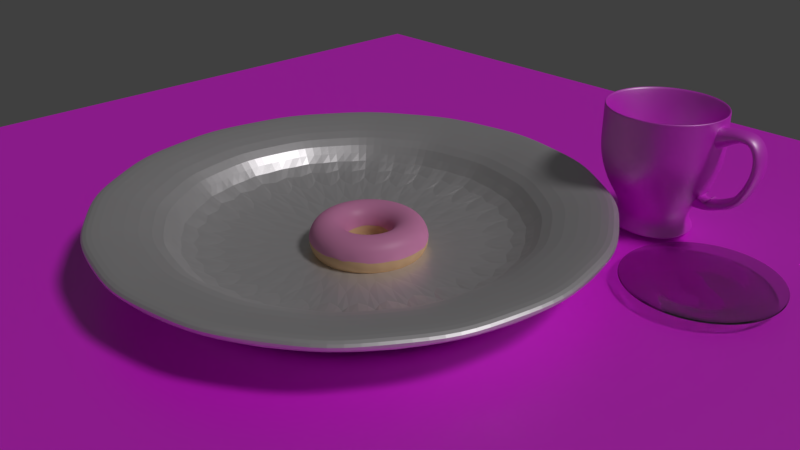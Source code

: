 # Source: lights.blend  (saved by Blender 2.79.0; exported with 4.5.12 LTS)
import bpy
from mathutils import Matrix  # noqa: F401  (used for matrix-valued properties, if any)

bpy.ops.wm.read_factory_settings(use_empty=True)
scene = bpy.context.scene
scene.name = 'Scene'

# ---- collections
col_collection_1 = bpy.data.collections.new('Collection 1'); scene.collection.children.link(col_collection_1)
col_collection_2 = bpy.data.collections.new('Collection 2'); scene.collection.children.link(col_collection_2)
col_collection_3 = bpy.data.collections.new('Collection 3'); scene.collection.children.link(col_collection_3)
col_collection_4 = bpy.data.collections.new('Collection 4'); scene.collection.children.link(col_collection_4)
col_collection_4.hide_render = True
col_collection_4.hide_viewport = True

# ---- images (referenced by path relative to the original .blend; pixels are not part of the script)
import os
ASSET_DIR = os.environ.get("B2B_ASSET_DIR", "")  # directory of the original .blend (textures are referenced by path, not embedded)
HERE = os.path.dirname(os.path.abspath(__file__))  # packed textures are extracted next to this script under _unpacked/

def load_image(name, relpath, width, height, colorspace="sRGB"):
    """Load a texture the original file referenced (path relative to the .blend, or extracted next to this script)."""
    p = next((c for c in (os.path.join(HERE, relpath), os.path.join(ASSET_DIR, relpath)) if relpath and os.path.exists(c)), "")
    if p:
        img = bpy.data.images.load(p, check_existing=True)
        img.name = name
    else:  # same state as the original file: an image datablock whose file is absent (Cycles renders it pink)
        img = bpy.data.images.new(name, width, height)
        img.source = "FILE"
        img.filepath = "//" + (relpath or name)
    img.colorspace_settings.name = colorspace
    return img
img_screenshot_from_2019_05_31_18_06_56_png = load_image('Screenshot from 2019-05-31 18-06-56.png', 'Screenshot from 2019-05-31 18-06-56.png', 1024, 1024, 'sRGB')
img_screenshot_from_2019_05_31_20_30_03_png = load_image('Screenshot from 2019-05-31 20-30-03.png', 'Screenshot from 2019-05-31 20-30-03.png', 1024, 1024, 'sRGB')

# ---- materials (node trees are filled in below, after node groups)
mat_material_002 = bpy.data.materials.new('Material.002')
mat_material_002.alpha_threshold = 0.0
mat_material_002.roughness = 0.5
mat_material_001 = bpy.data.materials.new('Material.001')
mat_material_001.alpha_threshold = 0.0
mat_material_001.diffuse_color = (0.8, 0.5238, 0.2968, 1.0)
mat_material_001.roughness = 0.5
mat_material_006 = bpy.data.materials.new('Material.006')
mat_material_006.alpha_threshold = 0.0
mat_material_006.roughness = 0.5
mat_material_003 = bpy.data.materials.new('Material.003')
mat_material_003.alpha_threshold = 0.0
mat_material_003.roughness = 0.5
mat_material_005 = bpy.data.materials.new('Material.005')
mat_material_005.alpha_threshold = 0.0
mat_material_005.roughness = 0.5
mat_material_004 = bpy.data.materials.new('Material.004')
mat_material_004.alpha_threshold = 0.0
mat_material_004.roughness = 0.5
mat_material_008 = bpy.data.materials.new('Material.008')
mat_material_008.alpha_threshold = 0.0
mat_material_008.roughness = 0.5
mat_material = bpy.data.materials.new('Material')
mat_material.alpha_threshold = 0.0
mat_material.roughness = 0.5

# ---- material node trees
mat_material_002.use_nodes = True; mat_material_002.node_tree.nodes.clear()
_N = mat_material_002.node_tree.nodes; _L = mat_material_002.node_tree.links
n0 = _N.new('ShaderNodeOutputMaterial'); n0.name = 'Material Output'; n0.location = (512, 341)
n1 = _N.new('ShaderNodeBsdfDiffuse'); n1.name = 'Diffuse BSDF'; n1.location = (62, 436)
n1.inputs[0].default_value = (0.8, 0.3008, 0.5517, 1.0)
n2 = _N.new('ShaderNodeBsdfAnisotropic'); n2.name = 'Glossy BSDF'; n2.location = (59, 291)
n2.distribution = 'GGX'
n2.inputs[1].default_value = 0.4472
n3 = _N.new('ShaderNodeMixShader'); n3.name = 'Mix Shader'; n3.location = (292, 346)
n3.inputs[0].default_value = 0.03636
_L.new(n1.outputs[0], n3.inputs[1])
_L.new(n3.outputs[0], n0.inputs[0])
_L.new(n2.outputs[0], n3.inputs[2])
n0.is_active_output = True
mat_material_006.use_nodes = True; mat_material_006.node_tree.nodes.clear()
_N = mat_material_006.node_tree.nodes; _L = mat_material_006.node_tree.links
n0 = _N.new('ShaderNodeOutputMaterial'); n0.name = 'Material Output'; n0.location = (381, 300)
n1 = _N.new('ShaderNodeBsdfDiffuse'); n1.name = 'Diffuse BSDF'; n1.location = (-69, 400)
n2 = _N.new('ShaderNodeMixShader'); n2.name = 'Mix Shader'; n2.location = (161, 322)
n2.inputs[0].default_value = 0.2091
n3 = _N.new('ShaderNodeBsdfAnisotropic'); n3.name = 'Glossy BSDF'; n3.location = (-70, 250)
n3.distribution = 'GGX'
n3.inputs[1].default_value = 0.4472
n4 = _N.new('ShaderNodeTexImage'); n4.name = 'Image Texture'; n4.location = (-273, 401)
n4.width = 140
n4.image = img_screenshot_from_2019_05_31_18_06_56_png
_L.new(n1.outputs[0], n2.inputs[1])
_L.new(n2.outputs[0], n0.inputs[0])
_L.new(n3.outputs[0], n2.inputs[2])
_L.new(n4.outputs[0], n1.inputs[0])
n0.is_active_output = True
mat_material_003.use_nodes = True; mat_material_003.node_tree.nodes.clear()
_N = mat_material_003.node_tree.nodes; _L = mat_material_003.node_tree.links
n0 = _N.new('ShaderNodeBsdfDiffuse'); n0.name = 'Diffuse BSDF'; n0.location = (-27, 408)
n1 = _N.new('ShaderNodeOutputMaterial'); n1.name = 'Material Output'; n1.location = (364, 330)
n2 = _N.new('ShaderNodeMixShader'); n2.name = 'Mix Shader'; n2.location = (169, 405)
n2.width = 120
n2.inputs[0].default_value = 0.2889
n3 = _N.new('ShaderNodeBsdfAnisotropic'); n3.name = 'Glossy BSDF'; n3.location = (-24, 266)
n3.distribution = 'GGX'
n3.inputs[1].default_value = 0.4472
n4 = _N.new('ShaderNodeTexImage'); n4.name = 'Image Texture'; n4.location = (-285, 404)
n4.width = 140
n4.image = img_screenshot_from_2019_05_31_20_30_03_png
_L.new(n0.outputs[0], n2.inputs[1])
_L.new(n2.outputs[0], n1.inputs[0])
_L.new(n3.outputs[0], n2.inputs[2])
_L.new(n4.outputs[0], n0.inputs[0])
n1.is_active_output = True
mat_material_005.use_nodes = True; mat_material_005.node_tree.nodes.clear()
_N = mat_material_005.node_tree.nodes; _L = mat_material_005.node_tree.links
n0 = _N.new('ShaderNodeOutputMaterial'); n0.name = 'Material Output'; n0.location = (300, 300)
n1 = _N.new('ShaderNodeBsdfGlass'); n1.name = 'Glass BSDF'; n1.location = (10, 300)
n1.distribution = 'BECKMANN'
n1.inputs[0].default_value = (0.8, 0.8, 0.8, 1.0)
n1.inputs[2].default_value = 1.45
_L.new(n1.outputs[0], n0.inputs[0])
n0.is_active_output = True
mat_material_004.use_nodes = True; mat_material_004.node_tree.nodes.clear()
_N = mat_material_004.node_tree.nodes; _L = mat_material_004.node_tree.links
n0 = _N.new('ShaderNodeOutputMaterial'); n0.name = 'Material Output'; n0.location = (443, 300)
n1 = _N.new('ShaderNodeBsdfDiffuse'); n1.name = 'Diffuse BSDF'; n1.location = (-7, 420)
n2 = _N.new('ShaderNodeMixShader'); n2.name = 'Mix Shader'; n2.location = (243, 381)
n2.inputs[0].default_value = 0.7091
n3 = _N.new('ShaderNodeBsdfAnisotropic'); n3.name = 'Glossy BSDF'; n3.location = (-11, 273)
n3.distribution = 'GGX'
n3.inputs[1].default_value = 0.4472
_L.new(n1.outputs[0], n2.inputs[1])
_L.new(n2.outputs[0], n0.inputs[0])
_L.new(n3.outputs[0], n2.inputs[2])
n0.is_active_output = True
mat_material_008.use_nodes = True; mat_material_008.node_tree.nodes.clear()
_N = mat_material_008.node_tree.nodes; _L = mat_material_008.node_tree.links
n0 = _N.new('ShaderNodeOutputMaterial'); n0.name = 'Material Output'; n0.location = (446, 378)
n1 = _N.new('ShaderNodeBsdfDiffuse'); n1.name = 'Diffuse BSDF'; n1.location = (-4, 378)
n1.inputs[0].default_value = (0.2111, 0.0561, 0.0, 1.0)
n2 = _N.new('ShaderNodeBsdfAnisotropic'); n2.name = 'Glossy BSDF'; n2.location = (-3, 206)
n2.distribution = 'GGX'
n2.inputs[1].default_value = 0.4472
n3 = _N.new('ShaderNodeMixShader'); n3.name = 'Mix Shader'; n3.location = (226, 356)
n3.inputs[0].default_value = 0.1727
_L.new(n1.outputs[0], n3.inputs[1])
_L.new(n3.outputs[0], n0.inputs[0])
_L.new(n2.outputs[0], n3.inputs[2])
n0.is_active_output = True
mat_material.use_nodes = True; mat_material.node_tree.nodes.clear()
_N = mat_material.node_tree.nodes; _L = mat_material.node_tree.links
n0 = _N.new('ShaderNodeBsdfDiffuse'); n0.name = 'Diffuse BSDF'; n0.location = (-4, 378)
n0.inputs[0].default_value = (0.2111, 0.0561, 0.0, 1.0)
n1 = _N.new('ShaderNodeBsdfAnisotropic'); n1.name = 'Glossy BSDF'; n1.location = (-3, 245)
n1.distribution = 'GGX'
n1.inputs[1].default_value = 0.4472
n2 = _N.new('ShaderNodeMixShader'); n2.name = 'Mix Shader'; n2.location = (192, 357)
n2.inputs[0].default_value = 0.1727
n3 = _N.new('ShaderNodeOutputMaterial'); n3.name = 'Material Output'; n3.location = (410, 353)
_L.new(n0.outputs[0], n2.inputs[1])
_L.new(n2.outputs[0], n3.inputs[0])
_L.new(n1.outputs[0], n2.inputs[2])
n3.is_active_output = True

# ---- world
world_world = bpy.data.worlds.new('World'); scene.world = world_world
world_world.color = (0.05088, 0.05088, 0.05088)
world_world.use_sun_shadow = False
world_world.sun_shadow_jitter_overblur = 0.0
world_world.cycles.sampling_method = 'MANUAL'

# ---- cameras
cam_camera = bpy.data.cameras.new('Camera')
cam_camera.clip_end = 100.0
cam_camera.lens = 35.0
cam_camera.sensor_width = 32.0
cam_camera.sensor_height = 18.0
cam_camera.ortho_scale = 7.314
cam_camera.dof.focus_distance = 0.0

# ---- lights
light_lamp = bpy.data.lights.new('Lamp', 'SUN')
light_lamp.color = (1.0, 0.9576, 0.9893)
light_lamp.transmission_factor = 0.0
light_lamp.cutoff_distance = 30.0
light_lamp.angle = 0.1993
light_lamp.energy = 1.0
light_lamp.shadow_buffer_clip_start = 1.001
light_lamp.shadow_soft_size = 0.1
light_lamp.shadow_cascade_max_distance = 1000.0

# ---- meshes
me_torus_001 = bpy.data.meshes.new('Torus.001')
me_torus_001.from_pydata([(0.7506, -0.07602, 0.4225), (0.7184, -0.07692, 0.5543), (0.6268, -0.07692, 0.6458), (0.5018, -0.07692, 0.6793), (0.3768, -0.07692, 0.6458), (0.2853, -0.07692, 0.5543), (0.2499, -0.0755, 0.4201), (0.744, 0.02451, 0.4209), (0.7121, 0.01921, 0.5543), (0.6213, 0.007269, 0.6458), (0.4974, -0.009047, 0.6793), (0.3735, -0.02536, 0.6458), (0.2827, -0.03731, 0.5543), (0.2487, -0.04109, 0.429), (0.724, 0.1235, 0.4209), (0.6933, 0.1137, 0.5543), (0.6049, 0.09002, 0.6458), (0.4841, 0.05767, 0.6793), (0.3634, 0.02531, 0.6458), (0.275, 0.00163, 0.5543), (0.2415, -0.006245, 0.4325), (0.6889, 0.2208, 0.3969), (0.6623, 0.2049, 0.5543), (0.5777, 0.1699, 0.6458), (0.4623, 0.1221, 0.6793), (0.3468, 0.07424, 0.6458), (0.2622, 0.03922, 0.5543), (0.2295, 0.02772, 0.4246), (0.6462, 0.3098, 0.4104), (0.6197, 0.2913, 0.5543), (0.5404, 0.2456, 0.6458), (0.4322, 0.1831, 0.6793), (0.3239, 0.1206, 0.6458), (0.2447, 0.07483, 0.5543), (0.214, 0.05925, 0.425), (0.5923, 0.3922, 0.4257), (0.5662, 0.3714, 0.5543), (0.4936, 0.3157, 0.6458), (0.3944, 0.2396, 0.6793), (0.2952, 0.1635, 0.6458), (0.2226, 0.1078, 0.5543), (0.1953, 0.08797, 0.4278), (0.5254, 0.4682, 0.422), (0.5026, 0.4439, 0.5543), (0.4379, 0.3792, 0.6458), (0.3495, 0.2908, 0.6793), (0.2612, 0.2024, 0.6458), (0.1964, 0.1377, 0.5543), (0.1711, 0.1152, 0.4175), (0.4483, 0.5356, 0.4113), (0.4302, 0.5074, 0.5543), (0.3745, 0.4348, 0.6458), (0.2984, 0.3356, 0.6793), (0.2223, 0.2365, 0.6458), (0.1666, 0.1639, 0.5543), (0.145, 0.1382, 0.4237), (0.3645, 0.5916, 0.4109), (0.3501, 0.5609, 0.5543), (0.3043, 0.4817, 0.6458), (0.2418, 0.3734, 0.6793), (0.1793, 0.2652, 0.6458), (0.1336, 0.1859, 0.5543), (0.1158, 0.1577, 0.4246), (0.275, 0.6355, 0.4178), (0.2637, 0.6035, 0.5543), (0.2287, 0.519, 0.6458), (0.1808, 0.4035, 0.6793), (0.133, 0.288, 0.6458), (0.09799, 0.2035, 0.5543), (0.0845, 0.173, 0.4267), (0.1809, 0.667, 0.4272), (0.1725, 0.6345, 0.5543), (0.1488, 0.5461, 0.6458), (0.1164, 0.4254, 0.6793), (0.08408, 0.3046, 0.6458), (0.0604, 0.2162, 0.5543), (0.04976, 0.1853, 0.4153), (0.0794, 0.6886, 0.4067), (0.07798, 0.6533, 0.5543), (0.06603, 0.5626, 0.6458), (0.04972, 0.4386, 0.6793), (0.0334, 0.3147, 0.6458), (0.02146, 0.224, 0.5543), (0.01533, 0.192, 0.4165), (-0.02246, 0.6962, 0.3963), (-0.01815, 0.6596, 0.5543), (-0.01815, 0.5681, 0.6458), (-0.01815, 0.4431, 0.6793), (-0.01815, 0.3181, 0.6458), (-0.01815, 0.2266, 0.5543), (-0.0202, 0.1945, 0.4137), (-0.1191, 0.6868, 0.4259), (-0.1143, 0.6533, 0.5543), (-0.1023, 0.5626, 0.6458), (-0.08603, 0.4386, 0.6793), (-0.06971, 0.3147, 0.6458), (-0.05777, 0.224, 0.5543), (-0.05353, 0.1909, 0.4282), (-0.218, 0.6672, 0.4251), (-0.2088, 0.6345, 0.5543), (-0.1851, 0.5461, 0.6458), (-0.1527, 0.4254, 0.6793), (-0.1204, 0.3046, 0.6458), (-0.0967, 0.2162, 0.5543), (-0.08916, 0.1847, 0.4207), (-0.313, 0.6346, 0.4277), (-0.3, 0.6035, 0.5543), (-0.265, 0.519, 0.6458), (-0.2172, 0.4035, 0.6793), (-0.1693, 0.288, 0.6458), (-0.1343, 0.2035, 0.5543), (-0.1216, 0.1726, 0.4281), (-0.4045, 0.5909, 0.4191), (-0.3864, 0.5609, 0.5543), (-0.3407, 0.4817, 0.6458), (-0.2782, 0.3734, 0.6793), (-0.2157, 0.2652, 0.6458), (-0.1699, 0.1859, 0.5543), (-0.1547, 0.158, 0.4175), (-0.4874, 0.5343, 0.4258), (-0.4665, 0.5074, 0.5543), (-0.4108, 0.4348, 0.6458), (-0.3347, 0.3356, 0.6793), (-0.2586, 0.2365, 0.6458), (-0.2029, 0.1639, 0.5543), (-0.184, 0.1384, 0.4177), (-0.5627, 0.4676, 0.4289), (-0.5389, 0.4439, 0.5543), (-0.4742, 0.3792, 0.6458), (-0.3859, 0.2908, 0.6793), (-0.2975, 0.2024, 0.6458), (-0.2328, 0.1377, 0.5543), (-0.2104, 0.1149, 0.4191), (-0.6293, 0.392, 0.4275), (-0.6025, 0.3714, 0.5543), (-0.5299, 0.3157, 0.6458), (-0.4307, 0.2396, 0.6793), (-0.3315, 0.1635, 0.6458), (-0.2589, 0.1078, 0.5543), (-0.233, 0.08792, 0.4242), (-0.6864, 0.3091, 0.4183), (-0.656, 0.2913, 0.5543), (-0.5767, 0.2456, 0.6458), (-0.4685, 0.1831, 0.6793), (-0.3602, 0.1206, 0.6458), (-0.281, 0.07483, 0.5543), (-0.2527, 0.05861, 0.4236), (-0.7301, 0.2182, 0.4249), (-0.6986, 0.2049, 0.5543), (-0.6141, 0.1699, 0.6458), (-0.4986, 0.1221, 0.6793), (-0.3831, 0.07424, 0.6458), (-0.2985, 0.03922, 0.5543), (-0.268, 0.02671, 0.426), (-0.7632, 0.1233, 0.4196), (-0.7296, 0.1137, 0.5543), (-0.6412, 0.09002, 0.6458), (-0.5204, 0.05767, 0.6793), (-0.3997, 0.02531, 0.6458), (-0.3113, 0.00163, 0.5543), (-0.2805, -0.005927, 0.4174), (-0.7836, 0.02502, 0.4139), (-0.7484, 0.01921, 0.5543), (-0.6576, 0.007269, 0.6458), (-0.5337, -0.009047, 0.6793), (-0.4098, -0.02536, 0.6458), (-0.3191, -0.03731, 0.5543), (-0.2876, -0.04045, 0.4168), (-0.7896, -0.0759, 0.4184), (-0.7547, -0.07692, 0.5543), (-0.6632, -0.07692, 0.6458), (-0.5382, -0.07692, 0.6793), (-0.4132, -0.07692, 0.6458), (-0.3216, -0.07692, 0.5543), (-0.2898, -0.07577, 0.4178), (-0.7859, -0.1743, 0.3963), (-0.7484, -0.1731, 0.5543), (-0.6576, -0.1611, 0.6458), (-0.5337, -0.1448, 0.6793), (-0.4098, -0.1285, 0.6458), (-0.3191, -0.1165, 0.5543), (-0.2878, -0.1108, 0.4163), (-0.7657, -0.2735, 0.4), (-0.7296, -0.2675, 0.5543), (-0.6412, -0.2439, 0.6458), (-0.5204, -0.2115, 0.6793), (-0.3997, -0.1792, 0.6458), (-0.3113, -0.1555, 0.5543), (-0.28, -0.146, 0.4234), (-0.7314, -0.3703, 0.415), (-0.6986, -0.3588, 0.5543), (-0.6141, -0.3238, 0.6458), (-0.4986, -0.2759, 0.6793), (-0.3831, -0.2281, 0.6458), (-0.2985, -0.1931, 0.5543), (-0.2688, -0.1794, 0.4229), (-0.6879, -0.4599, 0.4072), (-0.656, -0.4452, 0.5543), (-0.5767, -0.3994, 0.6458), (-0.4685, -0.3369, 0.6793), (-0.3602, -0.2744, 0.6458), (-0.281, -0.2287, 0.5543), (-0.2529, -0.2113, 0.4253), (-0.6308, -0.5444, 0.416), (-0.6025, -0.5253, 0.5543), (-0.5299, -0.4696, 0.6458), (-0.4307, -0.3935, 0.6793), (-0.3315, -0.3174, 0.6458), (-0.2589, -0.2617, 0.5543), (-0.2324, -0.2412, 0.4309), (-0.5637, -0.6206, 0.4209), (-0.5389, -0.5977, 0.5543), (-0.4742, -0.533, 0.6458), (-0.3859, -0.4446, 0.6793), (-0.2975, -0.3562, 0.6458), (-0.2328, -0.2915, 0.5543), (-0.2093, -0.2677, 0.4326), (-0.4877, -0.6872, 0.4242), (-0.4665, -0.6612, 0.5543), (-0.4108, -0.5886, 0.6458), (-0.3347, -0.4895, 0.6793), (-0.2586, -0.3903, 0.6458), (-0.2029, -0.3177, 0.5543), (-0.1841, -0.29, 0.4247), (-0.4034, -0.7436, 0.428), (-0.3864, -0.7148, 0.5543), (-0.3407, -0.6355, 0.6458), (-0.2782, -0.5273, 0.6793), (-0.2157, -0.419, 0.6458), (-0.1699, -0.3398, 0.5543), (-0.1545, -0.3098, 0.4197), (-0.3134, -0.7879, 0.4342), (-0.3, -0.7574, 0.5543), (-0.265, -0.6728, 0.6458), (-0.2172, -0.5573, 0.6793), (-0.1693, -0.4419, 0.6458), (-0.1343, -0.3573, 0.5543), (-0.1226, -0.3256, 0.4312), (-0.218, -0.8203, 0.4303), (-0.2088, -0.7883, 0.5543), (-0.1851, -0.6999, 0.6458), (-0.1527, -0.5792, 0.6793), (-0.1204, -0.4585, 0.6458), (-0.0967, -0.3701, 0.5543), (-0.08884, -0.3371, 0.4263), (-0.1191, -0.84, 0.4333), (-0.1143, -0.8071, 0.5543), (-0.1023, -0.7164, 0.6458), (-0.08603, -0.5925, 0.6793), (-0.06971, -0.4685, 0.6458), (-0.05777, -0.3778, 0.5543), (-0.05421, -0.344, 0.4383), (-0.0201, -0.8455, 0.4271), (-0.01815, -0.8134, 0.5543), (-0.01815, -0.7219, 0.6458), (-0.01815, -0.5969, 0.6793), (-0.01815, -0.4719, 0.6458), (-0.01815, -0.3804, 0.5543), (-0.01991, -0.3457, 0.4321), (0.0817, -0.8399, 0.4296), (0.07798, -0.8071, 0.5543), (0.06603, -0.7164, 0.6458), (0.04972, -0.5925, 0.6793), (0.0334, -0.4685, 0.6458), (0.02146, -0.3778, 0.5543), (0.01538, -0.3434, 0.4189), (0.1803, -0.8201, 0.4512), (0.1725, -0.7883, 0.5543), (0.1488, -0.6999, 0.6458), (0.1164, -0.5792, 0.6793), (0.08408, -0.4585, 0.6458), (0.0604, -0.3701, 0.5543), (0.05127, -0.3374, 0.4395), (0.274, -0.7865, 0.4247), (0.2637, -0.7574, 0.5543), (0.2287, -0.6728, 0.6458), (0.1808, -0.5573, 0.6793), (0.133, -0.4419, 0.6458), (0.09799, -0.3573, 0.5543), (0.08343, -0.3251, 0.4247), (0.363, -0.741, 0.4093), (0.3501, -0.7148, 0.5543), (0.3043, -0.6355, 0.6458), (0.2418, -0.5273, 0.6793), (0.1793, -0.419, 0.6458), (0.1336, -0.3398, 0.5543), (0.1167, -0.3106, 0.446), (0.4463, -0.6847, 0.4387), (0.4302, -0.6612, 0.5543), (0.3745, -0.5886, 0.6458), (0.2984, -0.4895, 0.6793), (0.2223, -0.3903, 0.6458), (0.1666, -0.3177, 0.5543), (0.1443, -0.2898, 0.4309), (0.5236, -0.6194, 0.4095), (0.5026, -0.5977, 0.5543), (0.4379, -0.533, 0.6458), (0.3495, -0.4446, 0.6793), (0.2612, -0.3562, 0.6458), (0.1964, -0.2915, 0.5543), (0.1709, -0.2665, 0.4253), (0.5904, -0.544, 0.421), (0.5662, -0.5253, 0.5543), (0.4936, -0.4696, 0.6458), (0.3944, -0.3935, 0.6793), (0.2952, -0.3174, 0.6458), (0.2226, -0.2617, 0.5543), (0.1948, -0.2404, 0.4341), (0.6459, -0.4599, 0.4196), (0.6197, -0.4452, 0.5543), (0.5404, -0.3994, 0.6458), (0.4322, -0.3369, 0.6793), (0.3239, -0.2744, 0.6458), (0.2447, -0.2287, 0.5543), (0.2145, -0.2111, 0.4347), (0.692, -0.3707, 0.435), (0.6623, -0.3588, 0.5543), (0.5777, -0.3238, 0.6458), (0.4623, -0.2759, 0.6793), (0.3468, -0.2281, 0.6458), (0.2622, -0.1931, 0.5543), (0.2298, -0.1791, 0.4289), (0.724, -0.2751, 0.4189), (0.6933, -0.2675, 0.5543), (0.6049, -0.2439, 0.6458), (0.4841, -0.2115, 0.6793), (0.3634, -0.1792, 0.6458), (0.275, -0.1555, 0.5543), (0.2425, -0.1467, 0.4432), (0.7442, -0.1767, 0.423), (0.7121, -0.1731, 0.5543), (0.6213, -0.1611, 0.6458), (0.4974, -0.1448, 0.6793), (0.3735, -0.1285, 0.6458), (0.2827, -0.1165, 0.5543), (0.2486, -0.1115, 0.4334)], [], [(0, 1, 8, 7), (1, 2, 9, 8), (2, 3, 10, 9), (3, 4, 11, 10), (4, 5, 12, 11), (5, 6, 13, 12), (7, 8, 15, 14), (8, 9, 16, 15), (9, 10, 17, 16), (10, 11, 18, 17), (11, 12, 19, 18), (12, 13, 20, 19), (14, 15, 22, 21), (15, 16, 23, 22), (16, 17, 24, 23), (17, 18, 25, 24), (18, 19, 26, 25), (19, 20, 27, 26), (21, 22, 29, 28), (22, 23, 30, 29), (23, 24, 31, 30), (24, 25, 32, 31), (25, 26, 33, 32), (26, 27, 34, 33), (28, 29, 36, 35), (29, 30, 37, 36), (30, 31, 38, 37), (31, 32, 39, 38), (32, 33, 40, 39), (33, 34, 41, 40), (35, 36, 43, 42), (36, 37, 44, 43), (37, 38, 45, 44), (38, 39, 46, 45), (39, 40, 47, 46), (40, 41, 48, 47), (42, 43, 50, 49), (43, 44, 51, 50), (44, 45, 52, 51), (45, 46, 53, 52), (46, 47, 54, 53), (47, 48, 55, 54), (49, 50, 57, 56), (50, 51, 58, 57), (51, 52, 59, 58), (52, 53, 60, 59), (53, 54, 61, 60), (54, 55, 62, 61), (56, 57, 64, 63), (57, 58, 65, 64), (58, 59, 66, 65), (59, 60, 67, 66), (60, 61, 68, 67), (61, 62, 69, 68), (63, 64, 71, 70), (64, 65, 72, 71), (65, 66, 73, 72), (66, 67, 74, 73), (67, 68, 75, 74), (68, 69, 76, 75), (70, 71, 78, 77), (71, 72, 79, 78), (72, 73, 80, 79), (73, 74, 81, 80), (74, 75, 82, 81), (75, 76, 83, 82), (77, 78, 85, 84), (78, 79, 86, 85), (79, 80, 87, 86), (80, 81, 88, 87), (81, 82, 89, 88), (82, 83, 90, 89), (84, 85, 92, 91), (85, 86, 93, 92), (86, 87, 94, 93), (87, 88, 95, 94), (88, 89, 96, 95), (89, 90, 97, 96), (91, 92, 99, 98), (92, 93, 100, 99), (93, 94, 101, 100), (94, 95, 102, 101), (95, 96, 103, 102), (96, 97, 104, 103), (98, 99, 106, 105), (99, 100, 107, 106), (100, 101, 108, 107), (101, 102, 109, 108), (102, 103, 110, 109), (103, 104, 111, 110), (105, 106, 113, 112), (106, 107, 114, 113), (107, 108, 115, 114), (108, 109, 116, 115), (109, 110, 117, 116), (110, 111, 118, 117), (112, 113, 120, 119), (113, 114, 121, 120), (114, 115, 122, 121), (115, 116, 123, 122), (116, 117, 124, 123), (117, 118, 125, 124), (119, 120, 127, 126), (120, 121, 128, 127), (121, 122, 129, 128), (122, 123, 130, 129), (123, 124, 131, 130), (124, 125, 132, 131), (126, 127, 134, 133), (127, 128, 135, 134), (128, 129, 136, 135), (129, 130, 137, 136), (130, 131, 138, 137), (131, 132, 139, 138), (133, 134, 141, 140), (134, 135, 142, 141), (135, 136, 143, 142), (136, 137, 144, 143), (137, 138, 145, 144), (138, 139, 146, 145), (140, 141, 148, 147), (141, 142, 149, 148), (142, 143, 150, 149), (143, 144, 151, 150), (144, 145, 152, 151), (145, 146, 153, 152), (147, 148, 155, 154), (148, 149, 156, 155), (149, 150, 157, 156), (150, 151, 158, 157), (151, 152, 159, 158), (152, 153, 160, 159), (154, 155, 162, 161), (155, 156, 163, 162), (156, 157, 164, 163), (157, 158, 165, 164), (158, 159, 166, 165), (159, 160, 167, 166), (161, 162, 169, 168), (162, 163, 170, 169), (163, 164, 171, 170), (164, 165, 172, 171), (165, 166, 173, 172), (166, 167, 174, 173), (168, 169, 176, 175), (169, 170, 177, 176), (170, 171, 178, 177), (171, 172, 179, 178), (172, 173, 180, 179), (173, 174, 181, 180), (175, 176, 183, 182), (176, 177, 184, 183), (177, 178, 185, 184), (178, 179, 186, 185), (179, 180, 187, 186), (180, 181, 188, 187), (182, 183, 190, 189), (183, 184, 191, 190), (184, 185, 192, 191), (185, 186, 193, 192), (186, 187, 194, 193), (187, 188, 195, 194), (189, 190, 197, 196), (190, 191, 198, 197), (191, 192, 199, 198), (192, 193, 200, 199), (193, 194, 201, 200), (194, 195, 202, 201), (196, 197, 204, 203), (197, 198, 205, 204), (198, 199, 206, 205), (199, 200, 207, 206), (200, 201, 208, 207), (201, 202, 209, 208), (203, 204, 211, 210), (204, 205, 212, 211), (205, 206, 213, 212), (206, 207, 214, 213), (207, 208, 215, 214), (208, 209, 216, 215), (210, 211, 218, 217), (211, 212, 219, 218), (212, 213, 220, 219), (213, 214, 221, 220), (214, 215, 222, 221), (215, 216, 223, 222), (217, 218, 225, 224), (218, 219, 226, 225), (219, 220, 227, 226), (220, 221, 228, 227), (221, 222, 229, 228), (222, 223, 230, 229), (224, 225, 232, 231), (225, 226, 233, 232), (226, 227, 234, 233), (227, 228, 235, 234), (228, 229, 236, 235), (229, 230, 237, 236), (231, 232, 239, 238), (232, 233, 240, 239), (233, 234, 241, 240), (234, 235, 242, 241), (235, 236, 243, 242), (236, 237, 244, 243), (238, 239, 246, 245), (239, 240, 247, 246), (240, 241, 248, 247), (241, 242, 249, 248), (242, 243, 250, 249), (243, 244, 251, 250), (245, 246, 253, 252), (246, 247, 254, 253), (247, 248, 255, 254), (248, 249, 256, 255), (249, 250, 257, 256), (250, 251, 258, 257), (252, 253, 260, 259), (253, 254, 261, 260), (254, 255, 262, 261), (255, 256, 263, 262), (256, 257, 264, 263), (257, 258, 265, 264), (259, 260, 267, 266), (260, 261, 268, 267), (261, 262, 269, 268), (262, 263, 270, 269), (263, 264, 271, 270), (264, 265, 272, 271), (266, 267, 274, 273), (267, 268, 275, 274), (268, 269, 276, 275), (269, 270, 277, 276), (270, 271, 278, 277), (271, 272, 279, 278), (273, 274, 281, 280), (274, 275, 282, 281), (275, 276, 283, 282), (276, 277, 284, 283), (277, 278, 285, 284), (278, 279, 286, 285), (280, 281, 288, 287), (281, 282, 289, 288), (282, 283, 290, 289), (283, 284, 291, 290), (284, 285, 292, 291), (285, 286, 293, 292), (287, 288, 295, 294), (288, 289, 296, 295), (289, 290, 297, 296), (290, 291, 298, 297), (291, 292, 299, 298), (292, 293, 300, 299), (294, 295, 302, 301), (295, 296, 303, 302), (296, 297, 304, 303), (297, 298, 305, 304), (298, 299, 306, 305), (299, 300, 307, 306), (301, 302, 309, 308), (302, 303, 310, 309), (303, 304, 311, 310), (304, 305, 312, 311), (305, 306, 313, 312), (306, 307, 314, 313), (308, 309, 316, 315), (309, 310, 317, 316), (310, 311, 318, 317), (311, 312, 319, 318), (312, 313, 320, 319), (313, 314, 321, 320), (315, 316, 323, 322), (316, 317, 324, 323), (317, 318, 325, 324), (318, 319, 326, 325), (319, 320, 327, 326), (320, 321, 328, 327), (322, 323, 330, 329), (323, 324, 331, 330), (324, 325, 332, 331), (325, 326, 333, 332), (326, 327, 334, 333), (327, 328, 335, 334), (329, 330, 1, 0), (330, 331, 2, 1), (331, 332, 3, 2), (332, 333, 4, 3), (333, 334, 5, 4), (334, 335, 6, 5)])
me_torus_001.materials.append(mat_material_002)
me_torus_001.use_remesh_preserve_volume = False
me_torus_001.use_remesh_preserve_attributes = False
me_torus_001.use_mirror_vertex_groups = False
me_torus_001.update()
me_torus = bpy.data.meshes.new('Torus')
me_torus.from_pydata([(0.77, 0.0, 0.0), (0.7365, 0.0, 0.125), (0.645, 0.0, 0.2165), (0.52, 0.0, 0.25), (0.395, 0.0, 0.2165), (0.3035, 0.0, 0.125), (0.27, 0.0, 3.062e-17), (0.3035, 0.0, -0.125), (0.395, 0.0, -0.2165), (0.52, 0.0, -0.25), (0.645, 0.0, -0.2165), (0.7365, 0.0, -0.125), (0.7634, 0.1005, 0.0), (0.7302, 0.09613, 0.125), (0.6395, 0.08419, 0.2165), (0.5156, 0.06787, 0.25), (0.3916, 0.05156, 0.2165), (0.3009, 0.03961, 0.125), (0.2677, 0.03524, 3.062e-17), (0.3009, 0.03961, -0.125), (0.3916, 0.05156, -0.2165), (0.5156, 0.06787, -0.25), (0.6395, 0.08419, -0.2165), (0.7302, 0.09613, -0.125), (0.7438, 0.1993, 0.0), (0.7114, 0.1906, 0.125), (0.623, 0.1669, 0.2165), (0.5023, 0.1346, 0.25), (0.3815, 0.1022, 0.2165), (0.2932, 0.07855, 0.125), (0.2608, 0.06988, 3.062e-17), (0.2932, 0.07855, -0.125), (0.3815, 0.1022, -0.2165), (0.5023, 0.1346, -0.25), (0.623, 0.1669, -0.2165), (0.7114, 0.1906, -0.125), (0.7114, 0.2947, 0.0), (0.6804, 0.2818, 0.125), (0.5959, 0.2468, 0.2165), (0.4804, 0.199, 0.25), (0.3649, 0.1512, 0.2165), (0.2804, 0.1161, 0.125), (0.2494, 0.1033, 3.062e-17), (0.2804, 0.1161, -0.125), (0.3649, 0.1512, -0.2165), (0.4804, 0.199, -0.25), (0.5959, 0.2468, -0.2165), (0.6804, 0.2818, -0.125), (0.6668, 0.385, 0.0), (0.6378, 0.3683, 0.125), (0.5586, 0.3225, 0.2165), (0.4503, 0.26, 0.25), (0.3421, 0.1975, 0.2165), (0.2628, 0.1517, 0.125), (0.2338, 0.135, 3.062e-17), (0.2628, 0.1517, -0.125), (0.3421, 0.1975, -0.2165), (0.4503, 0.26, -0.25), (0.5586, 0.3225, -0.2165), (0.6378, 0.3683, -0.125), (0.6109, 0.4687, 0.0), (0.5843, 0.4484, 0.125), (0.5117, 0.3927, 0.2165), (0.4125, 0.3166, 0.25), (0.3134, 0.2405, 0.2165), (0.2408, 0.1848, 0.125), (0.2142, 0.1644, 3.062e-17), (0.2408, 0.1848, -0.125), (0.3134, 0.2405, -0.2165), (0.4125, 0.3166, -0.25), (0.5117, 0.3927, -0.2165), (0.5843, 0.4484, -0.125), (0.5445, 0.5445, 0.0), (0.5208, 0.5208, 0.125), (0.4561, 0.4561, 0.2165), (0.3677, 0.3677, 0.25), (0.2793, 0.2793, 0.2165), (0.2146, 0.2146, 0.125), (0.1909, 0.1909, 3.062e-17), (0.2146, 0.2146, -0.125), (0.2793, 0.2793, -0.2165), (0.3677, 0.3677, -0.25), (0.4561, 0.4561, -0.2165), (0.5208, 0.5208, -0.125), (0.4687, 0.6109, 0.0), (0.4484, 0.5843, 0.125), (0.3927, 0.5117, 0.2165), (0.3166, 0.4125, 0.25), (0.2405, 0.3134, 0.2165), (0.1848, 0.2408, 0.125), (0.1644, 0.2142, 3.062e-17), (0.1848, 0.2408, -0.125), (0.2405, 0.3134, -0.2165), (0.3166, 0.4125, -0.25), (0.3927, 0.5117, -0.2165), (0.4484, 0.5843, -0.125), (0.385, 0.6668, 0.0), (0.3683, 0.6378, 0.125), (0.3225, 0.5586, 0.2165), (0.26, 0.4503, 0.25), (0.1975, 0.3421, 0.2165), (0.1517, 0.2628, 0.125), (0.135, 0.2338, 3.062e-17), (0.1517, 0.2628, -0.125), (0.1975, 0.3421, -0.2165), (0.26, 0.4503, -0.25), (0.3225, 0.5586, -0.2165), (0.3683, 0.6378, -0.125), (0.2947, 0.7114, 0.0), (0.2818, 0.6804, 0.125), (0.2468, 0.5959, 0.2165), (0.199, 0.4804, 0.25), (0.1512, 0.3649, 0.2165), (0.1161, 0.2804, 0.125), (0.1033, 0.2494, 3.062e-17), (0.1161, 0.2804, -0.125), (0.1512, 0.3649, -0.2165), (0.199, 0.4804, -0.25), (0.2468, 0.5959, -0.2165), (0.2818, 0.6804, -0.125), (0.1993, 0.7438, 0.0), (0.1906, 0.7114, 0.125), (0.1669, 0.623, 0.2165), (0.1346, 0.5023, 0.25), (0.1022, 0.3815, 0.2165), (0.07855, 0.2932, 0.125), (0.06988, 0.2608, 3.062e-17), (0.07855, 0.2932, -0.125), (0.1022, 0.3815, -0.2165), (0.1346, 0.5023, -0.25), (0.1669, 0.623, -0.2165), (0.1906, 0.7114, -0.125), (0.1005, 0.7634, 0.0), (0.09613, 0.7302, 0.125), (0.08419, 0.6395, 0.2165), (0.06787, 0.5156, 0.25), (0.05156, 0.3916, 0.2165), (0.03961, 0.3009, 0.125), (0.03524, 0.2677, 3.062e-17), (0.03961, 0.3009, -0.125), (0.05156, 0.3916, -0.2165), (0.06787, 0.5156, -0.25), (0.08419, 0.6395, -0.2165), (0.09613, 0.7302, -0.125), (5.813e-08, 0.77, 0.0), (5.56e-08, 0.7365, 0.125), (4.87e-08, 0.645, 0.2165), (3.926e-08, 0.52, 0.25), (2.982e-08, 0.395, 0.2165), (2.291e-08, 0.3035, 0.125), (2.038e-08, 0.27, 3.062e-17), (2.291e-08, 0.3035, -0.125), (2.982e-08, 0.395, -0.2165), (3.926e-08, 0.52, -0.25), (4.87e-08, 0.645, -0.2165), (5.56e-08, 0.7365, -0.125), (-0.1005, 0.7634, 0.0), (-0.09613, 0.7302, 0.125), (-0.08419, 0.6395, 0.2165), (-0.06787, 0.5156, 0.25), (-0.05156, 0.3916, 0.2165), (-0.03961, 0.3009, 0.125), (-0.03524, 0.2677, 3.062e-17), (-0.03961, 0.3009, -0.125), (-0.05156, 0.3916, -0.2165), (-0.06787, 0.5156, -0.25), (-0.08419, 0.6395, -0.2165), (-0.09613, 0.7302, -0.125), (-0.1993, 0.7438, 0.0), (-0.1906, 0.7114, 0.125), (-0.1669, 0.623, 0.2165), (-0.1346, 0.5023, 0.25), (-0.1022, 0.3815, 0.2165), (-0.07855, 0.2932, 0.125), (-0.06988, 0.2608, 3.062e-17), (-0.07855, 0.2932, -0.125), (-0.1022, 0.3815, -0.2165), (-0.1346, 0.5023, -0.25), (-0.1669, 0.623, -0.2165), (-0.1906, 0.7114, -0.125), (-0.2947, 0.7114, 0.0), (-0.2818, 0.6804, 0.125), (-0.2468, 0.5959, 0.2165), (-0.199, 0.4804, 0.25), (-0.1512, 0.3649, 0.2165), (-0.1161, 0.2804, 0.125), (-0.1033, 0.2494, 3.062e-17), (-0.1161, 0.2804, -0.125), (-0.1512, 0.3649, -0.2165), (-0.199, 0.4804, -0.25), (-0.2468, 0.5959, -0.2165), (-0.2818, 0.6804, -0.125), (-0.385, 0.6668, 0.0), (-0.3683, 0.6378, 0.125), (-0.3225, 0.5586, 0.2165), (-0.26, 0.4503, 0.25), (-0.1975, 0.3421, 0.2165), (-0.1517, 0.2628, 0.125), (-0.135, 0.2338, 3.062e-17), (-0.1517, 0.2628, -0.125), (-0.1975, 0.3421, -0.2165), (-0.26, 0.4503, -0.25), (-0.3225, 0.5586, -0.2165), (-0.3683, 0.6378, -0.125), (-0.4687, 0.6109, 0.0), (-0.4484, 0.5843, 0.125), (-0.3927, 0.5117, 0.2165), (-0.3166, 0.4125, 0.25), (-0.2405, 0.3134, 0.2165), (-0.1848, 0.2408, 0.125), (-0.1644, 0.2142, 3.062e-17), (-0.1848, 0.2408, -0.125), (-0.2405, 0.3134, -0.2165), (-0.3166, 0.4125, -0.25), (-0.3927, 0.5117, -0.2165), (-0.4484, 0.5843, -0.125), (-0.5445, 0.5445, 0.0), (-0.5208, 0.5208, 0.125), (-0.4561, 0.4561, 0.2165), (-0.3677, 0.3677, 0.25), (-0.2793, 0.2793, 0.2165), (-0.2146, 0.2146, 0.125), (-0.1909, 0.1909, 3.062e-17), (-0.2146, 0.2146, -0.125), (-0.2793, 0.2793, -0.2165), (-0.3677, 0.3677, -0.25), (-0.4561, 0.4561, -0.2165), (-0.5208, 0.5208, -0.125), (-0.6109, 0.4687, 0.0), (-0.5843, 0.4484, 0.125), (-0.5117, 0.3927, 0.2165), (-0.4125, 0.3166, 0.25), (-0.3134, 0.2405, 0.2165), (-0.2408, 0.1848, 0.125), (-0.2142, 0.1644, 3.062e-17), (-0.2408, 0.1848, -0.125), (-0.3134, 0.2405, -0.2165), (-0.4125, 0.3166, -0.25), (-0.5117, 0.3927, -0.2165), (-0.5843, 0.4484, -0.125), (-0.6668, 0.385, 0.0), (-0.6378, 0.3683, 0.125), (-0.5586, 0.3225, 0.2165), (-0.4503, 0.26, 0.25), (-0.3421, 0.1975, 0.2165), (-0.2628, 0.1517, 0.125), (-0.2338, 0.135, 3.062e-17), (-0.2628, 0.1517, -0.125), (-0.3421, 0.1975, -0.2165), (-0.4503, 0.26, -0.25), (-0.5586, 0.3225, -0.2165), (-0.6378, 0.3683, -0.125), (-0.7114, 0.2947, 0.0), (-0.6804, 0.2818, 0.125), (-0.5959, 0.2468, 0.2165), (-0.4804, 0.199, 0.25), (-0.3649, 0.1512, 0.2165), (-0.2804, 0.1161, 0.125), (-0.2494, 0.1033, 3.062e-17), (-0.2804, 0.1161, -0.125), (-0.3649, 0.1512, -0.2165), (-0.4804, 0.199, -0.25), (-0.5959, 0.2468, -0.2165), (-0.6804, 0.2818, -0.125), (-0.7438, 0.1993, 0.0), (-0.7114, 0.1906, 0.125), (-0.623, 0.1669, 0.2165), (-0.5023, 0.1346, 0.25), (-0.3815, 0.1022, 0.2165), (-0.2932, 0.07855, 0.125), (-0.2608, 0.06988, 3.062e-17), (-0.2932, 0.07855, -0.125), (-0.3815, 0.1022, -0.2165), (-0.5023, 0.1346, -0.25), (-0.623, 0.1669, -0.2165), (-0.7114, 0.1906, -0.125), (-0.7634, 0.1005, 0.0), (-0.7302, 0.09613, 0.125), (-0.6395, 0.08419, 0.2165), (-0.5156, 0.06787, 0.25), (-0.3916, 0.05156, 0.2165), (-0.3009, 0.03961, 0.125), (-0.2677, 0.03524, 3.062e-17), (-0.3009, 0.03961, -0.125), (-0.3916, 0.05156, -0.2165), (-0.5156, 0.06787, -0.25), (-0.6395, 0.08419, -0.2165), (-0.7302, 0.09613, -0.125), (-0.77, 6.732e-08, 0.0), (-0.7365, 6.439e-08, 0.125), (-0.645, 5.639e-08, 0.2165), (-0.52, 4.546e-08, 0.25), (-0.395, 3.453e-08, 0.2165), (-0.3035, 2.653e-08, 0.125), (-0.27, 2.36e-08, 3.062e-17), (-0.3035, 2.653e-08, -0.125), (-0.395, 3.453e-08, -0.2165), (-0.52, 4.546e-08, -0.25), (-0.645, 5.639e-08, -0.2165), (-0.7365, 6.439e-08, -0.125), (-0.7634, -0.1005, 0.0), (-0.7302, -0.09613, 0.125), (-0.6395, -0.08419, 0.2165), (-0.5156, -0.06787, 0.25), (-0.3916, -0.05156, 0.2165), (-0.3009, -0.03961, 0.125), (-0.2677, -0.03524, 3.062e-17), (-0.3009, -0.03961, -0.125), (-0.3916, -0.05156, -0.2165), (-0.5156, -0.06787, -0.25), (-0.6395, -0.08419, -0.2165), (-0.7302, -0.09613, -0.125), (-0.7438, -0.1993, 0.0), (-0.7114, -0.1906, 0.125), (-0.623, -0.1669, 0.2165), (-0.5023, -0.1346, 0.25), (-0.3815, -0.1022, 0.2165), (-0.2932, -0.07855, 0.125), (-0.2608, -0.06988, 3.062e-17), (-0.2932, -0.07855, -0.125), (-0.3815, -0.1022, -0.2165), (-0.5023, -0.1346, -0.25), (-0.623, -0.1669, -0.2165), (-0.7114, -0.1906, -0.125), (-0.7114, -0.2947, 0.0), (-0.6804, -0.2818, 0.125), (-0.5959, -0.2468, 0.2165), (-0.4804, -0.199, 0.25), (-0.3649, -0.1512, 0.2165), (-0.2804, -0.1161, 0.125), (-0.2494, -0.1033, 3.062e-17), (-0.2804, -0.1161, -0.125), (-0.3649, -0.1512, -0.2165), (-0.4804, -0.199, -0.25), (-0.5959, -0.2468, -0.2165), (-0.6804, -0.2818, -0.125), (-0.6668, -0.385, 0.0), (-0.6378, -0.3683, 0.125), (-0.5586, -0.3225, 0.2165), (-0.4503, -0.26, 0.25), (-0.3421, -0.1975, 0.2165), (-0.2628, -0.1517, 0.125), (-0.2338, -0.135, 3.062e-17), (-0.2628, -0.1517, -0.125), (-0.3421, -0.1975, -0.2165), (-0.4503, -0.26, -0.25), (-0.5586, -0.3225, -0.2165), (-0.6378, -0.3683, -0.125), (-0.6109, -0.4687, 0.0), (-0.5843, -0.4484, 0.125), (-0.5117, -0.3927, 0.2165), (-0.4125, -0.3166, 0.25), (-0.3134, -0.2405, 0.2165), (-0.2408, -0.1848, 0.125), (-0.2142, -0.1644, 3.062e-17), (-0.2408, -0.1848, -0.125), (-0.3134, -0.2405, -0.2165), (-0.4125, -0.3166, -0.25), (-0.5117, -0.3927, -0.2165), (-0.5843, -0.4484, -0.125), (-0.5445, -0.5445, 0.0), (-0.5208, -0.5208, 0.125), (-0.4561, -0.4561, 0.2165), (-0.3677, -0.3677, 0.25), (-0.2793, -0.2793, 0.2165), (-0.2146, -0.2146, 0.125), (-0.1909, -0.1909, 3.062e-17), (-0.2146, -0.2146, -0.125), (-0.2793, -0.2793, -0.2165), (-0.3677, -0.3677, -0.25), (-0.4561, -0.4561, -0.2165), (-0.5208, -0.5208, -0.125), (-0.4687, -0.6109, 0.0), (-0.4484, -0.5843, 0.125), (-0.3927, -0.5117, 0.2165), (-0.3166, -0.4125, 0.25), (-0.2405, -0.3134, 0.2165), (-0.1848, -0.2408, 0.125), (-0.1644, -0.2142, 3.062e-17), (-0.1848, -0.2408, -0.125), (-0.2405, -0.3134, -0.2165), (-0.3166, -0.4125, -0.25), (-0.3927, -0.5117, -0.2165), (-0.4484, -0.5843, -0.125), (-0.385, -0.6668, 0.0), (-0.3683, -0.6378, 0.125), (-0.3225, -0.5586, 0.2165), (-0.26, -0.4503, 0.25), (-0.1975, -0.3421, 0.2165), (-0.1517, -0.2628, 0.125), (-0.135, -0.2338, 3.062e-17), (-0.1517, -0.2628, -0.125), (-0.1975, -0.3421, -0.2165), (-0.26, -0.4503, -0.25), (-0.3225, -0.5586, -0.2165), (-0.3683, -0.6378, -0.125), (-0.2947, -0.7114, 0.0), (-0.2818, -0.6804, 0.125), (-0.2468, -0.5959, 0.2165), (-0.199, -0.4804, 0.25), (-0.1512, -0.3649, 0.2165), (-0.1161, -0.2804, 0.125), (-0.1033, -0.2494, 3.062e-17), (-0.1161, -0.2804, -0.125), (-0.1512, -0.3649, -0.2165), (-0.199, -0.4804, -0.25), (-0.2468, -0.5959, -0.2165), (-0.2818, -0.6804, -0.125), (-0.1993, -0.7438, 0.0), (-0.1906, -0.7114, 0.125), (-0.1669, -0.623, 0.2165), (-0.1346, -0.5023, 0.25), (-0.1022, -0.3815, 0.2165), (-0.07855, -0.2932, 0.125), (-0.06988, -0.2608, 3.062e-17), (-0.07855, -0.2932, -0.125), (-0.1022, -0.3815, -0.2165), (-0.1346, -0.5023, -0.25), (-0.1669, -0.623, -0.2165), (-0.1906, -0.7114, -0.125), (-0.1005, -0.7634, 0.0), (-0.09613, -0.7302, 0.125), (-0.08419, -0.6395, 0.2165), (-0.06787, -0.5156, 0.25), (-0.05156, -0.3916, 0.2165), (-0.03961, -0.3009, 0.125), (-0.03524, -0.2677, 3.062e-17), (-0.03961, -0.3009, -0.125), (-0.05156, -0.3916, -0.2165), (-0.06787, -0.5156, -0.25), (-0.08419, -0.6395, -0.2165), (-0.09613, -0.7302, -0.125), (5.813e-08, -0.77, 0.0), (5.56e-08, -0.7365, 0.125), (4.87e-08, -0.645, 0.2165), (3.926e-08, -0.52, 0.25), (2.982e-08, -0.395, 0.2165), (2.291e-08, -0.3035, 0.125), (2.038e-08, -0.27, 3.062e-17), (2.291e-08, -0.3035, -0.125), (2.982e-08, -0.395, -0.2165), (3.926e-08, -0.52, -0.25), (4.87e-08, -0.645, -0.2165), (5.56e-08, -0.7365, -0.125), (0.1005, -0.7634, 0.0), (0.09613, -0.7302, 0.125), (0.08419, -0.6395, 0.2165), (0.06787, -0.5156, 0.25), (0.05156, -0.3916, 0.2165), (0.03961, -0.3009, 0.125), (0.03524, -0.2677, 3.062e-17), (0.03961, -0.3009, -0.125), (0.05156, -0.3916, -0.2165), (0.06787, -0.5156, -0.25), (0.08419, -0.6395, -0.2165), (0.09613, -0.7302, -0.125), (0.1993, -0.7438, 0.0), (0.1906, -0.7114, 0.125), (0.1669, -0.623, 0.2165), (0.1346, -0.5023, 0.25), (0.1022, -0.3815, 0.2165), (0.07855, -0.2932, 0.125), (0.06988, -0.2608, 3.062e-17), (0.07855, -0.2932, -0.125), (0.1022, -0.3815, -0.2165), (0.1346, -0.5023, -0.25), (0.1669, -0.623, -0.2165), (0.1906, -0.7114, -0.125), (0.2947, -0.7114, 0.0), (0.2818, -0.6804, 0.125), (0.2468, -0.5959, 0.2165), (0.199, -0.4804, 0.25), (0.1512, -0.3649, 0.2165), (0.1161, -0.2804, 0.125), (0.1033, -0.2494, 3.062e-17), (0.1161, -0.2804, -0.125), (0.1512, -0.3649, -0.2165), (0.199, -0.4804, -0.25), (0.2468, -0.5959, -0.2165), (0.2818, -0.6804, -0.125), (0.385, -0.6668, 0.0), (0.3683, -0.6378, 0.125), (0.3225, -0.5586, 0.2165), (0.26, -0.4503, 0.25), (0.1975, -0.3421, 0.2165), (0.1517, -0.2628, 0.125), (0.135, -0.2338, 3.062e-17), (0.1517, -0.2628, -0.125), (0.1975, -0.3421, -0.2165), (0.26, -0.4503, -0.25), (0.3225, -0.5586, -0.2165), (0.3683, -0.6378, -0.125), (0.4687, -0.6109, 0.0), (0.4484, -0.5843, 0.125), (0.3927, -0.5117, 0.2165), (0.3166, -0.4125, 0.25), (0.2405, -0.3134, 0.2165), (0.1848, -0.2408, 0.125), (0.1644, -0.2142, 3.062e-17), (0.1848, -0.2408, -0.125), (0.2405, -0.3134, -0.2165), (0.3166, -0.4125, -0.25), (0.3927, -0.5117, -0.2165), (0.4484, -0.5843, -0.125), (0.5445, -0.5445, 0.0), (0.5208, -0.5208, 0.125), (0.4561, -0.4561, 0.2165), (0.3677, -0.3677, 0.25), (0.2793, -0.2793, 0.2165), (0.2146, -0.2146, 0.125), (0.1909, -0.1909, 3.062e-17), (0.2146, -0.2146, -0.125), (0.2793, -0.2793, -0.2165), (0.3677, -0.3677, -0.25), (0.4561, -0.4561, -0.2165), (0.5208, -0.5208, -0.125), (0.6109, -0.4687, 0.0), (0.5843, -0.4484, 0.125), (0.5117, -0.3927, 0.2165), (0.4125, -0.3166, 0.25), (0.3134, -0.2405, 0.2165), (0.2408, -0.1848, 0.125), (0.2142, -0.1644, 3.062e-17), (0.2408, -0.1848, -0.125), (0.3134, -0.2405, -0.2165), (0.4125, -0.3166, -0.25), (0.5117, -0.3927, -0.2165), (0.5843, -0.4484, -0.125), (0.6668, -0.385, 0.0), (0.6378, -0.3683, 0.125), (0.5586, -0.3225, 0.2165), (0.4503, -0.26, 0.25), (0.3421, -0.1975, 0.2165), (0.2628, -0.1517, 0.125), (0.2338, -0.135, 3.062e-17), (0.2628, -0.1517, -0.125), (0.3421, -0.1975, -0.2165), (0.4503, -0.26, -0.25), (0.5586, -0.3225, -0.2165), (0.6378, -0.3683, -0.125), (0.7114, -0.2947, 0.0), (0.6804, -0.2818, 0.125), (0.5959, -0.2468, 0.2165), (0.4804, -0.199, 0.25), (0.3649, -0.1512, 0.2165), (0.2804, -0.1161, 0.125), (0.2494, -0.1033, 3.062e-17), (0.2804, -0.1161, -0.125), (0.3649, -0.1512, -0.2165), (0.4804, -0.199, -0.25), (0.5959, -0.2468, -0.2165), (0.6804, -0.2818, -0.125), (0.7438, -0.1993, 0.0), (0.7114, -0.1906, 0.125), (0.623, -0.1669, 0.2165), (0.5023, -0.1346, 0.25), (0.3815, -0.1022, 0.2165), (0.2932, -0.07855, 0.125), (0.2608, -0.06988, 3.062e-17), (0.2932, -0.07855, -0.125), (0.3815, -0.1022, -0.2165), (0.5023, -0.1346, -0.25), (0.623, -0.1669, -0.2165), (0.7114, -0.1906, -0.125), (0.7634, -0.1005, 0.0), (0.7302, -0.09613, 0.125), (0.6395, -0.08419, 0.2165), (0.5156, -0.06787, 0.25), (0.3916, -0.05156, 0.2165), (0.3009, -0.03961, 0.125), (0.2677, -0.03524, 3.062e-17), (0.3009, -0.03961, -0.125), (0.3916, -0.05156, -0.2165), (0.5156, -0.06787, -0.25), (0.6395, -0.08419, -0.2165), (0.7302, -0.09613, -0.125)], [], [(0, 12, 13, 1), (1, 13, 14, 2), (2, 14, 15, 3), (3, 15, 16, 4), (4, 16, 17, 5), (5, 17, 18, 6), (6, 18, 19, 7), (7, 19, 20, 8), (8, 20, 21, 9), (9, 21, 22, 10), (10, 22, 23, 11), (11, 23, 12, 0), (12, 24, 25, 13), (13, 25, 26, 14), (14, 26, 27, 15), (15, 27, 28, 16), (16, 28, 29, 17), (17, 29, 30, 18), (18, 30, 31, 19), (19, 31, 32, 20), (20, 32, 33, 21), (21, 33, 34, 22), (22, 34, 35, 23), (23, 35, 24, 12), (24, 36, 37, 25), (25, 37, 38, 26), (26, 38, 39, 27), (27, 39, 40, 28), (28, 40, 41, 29), (29, 41, 42, 30), (30, 42, 43, 31), (31, 43, 44, 32), (32, 44, 45, 33), (33, 45, 46, 34), (34, 46, 47, 35), (35, 47, 36, 24), (36, 48, 49, 37), (37, 49, 50, 38), (38, 50, 51, 39), (39, 51, 52, 40), (40, 52, 53, 41), (41, 53, 54, 42), (42, 54, 55, 43), (43, 55, 56, 44), (44, 56, 57, 45), (45, 57, 58, 46), (46, 58, 59, 47), (47, 59, 48, 36), (48, 60, 61, 49), (49, 61, 62, 50), (50, 62, 63, 51), (51, 63, 64, 52), (52, 64, 65, 53), (53, 65, 66, 54), (54, 66, 67, 55), (55, 67, 68, 56), (56, 68, 69, 57), (57, 69, 70, 58), (58, 70, 71, 59), (59, 71, 60, 48), (60, 72, 73, 61), (61, 73, 74, 62), (62, 74, 75, 63), (63, 75, 76, 64), (64, 76, 77, 65), (65, 77, 78, 66), (66, 78, 79, 67), (67, 79, 80, 68), (68, 80, 81, 69), (69, 81, 82, 70), (70, 82, 83, 71), (71, 83, 72, 60), (72, 84, 85, 73), (73, 85, 86, 74), (74, 86, 87, 75), (75, 87, 88, 76), (76, 88, 89, 77), (77, 89, 90, 78), (78, 90, 91, 79), (79, 91, 92, 80), (80, 92, 93, 81), (81, 93, 94, 82), (82, 94, 95, 83), (83, 95, 84, 72), (84, 96, 97, 85), (85, 97, 98, 86), (86, 98, 99, 87), (87, 99, 100, 88), (88, 100, 101, 89), (89, 101, 102, 90), (90, 102, 103, 91), (91, 103, 104, 92), (92, 104, 105, 93), (93, 105, 106, 94), (94, 106, 107, 95), (95, 107, 96, 84), (96, 108, 109, 97), (97, 109, 110, 98), (98, 110, 111, 99), (99, 111, 112, 100), (100, 112, 113, 101), (101, 113, 114, 102), (102, 114, 115, 103), (103, 115, 116, 104), (104, 116, 117, 105), (105, 117, 118, 106), (106, 118, 119, 107), (107, 119, 108, 96), (108, 120, 121, 109), (109, 121, 122, 110), (110, 122, 123, 111), (111, 123, 124, 112), (112, 124, 125, 113), (113, 125, 126, 114), (114, 126, 127, 115), (115, 127, 128, 116), (116, 128, 129, 117), (117, 129, 130, 118), (118, 130, 131, 119), (119, 131, 120, 108), (120, 132, 133, 121), (121, 133, 134, 122), (122, 134, 135, 123), (123, 135, 136, 124), (124, 136, 137, 125), (125, 137, 138, 126), (126, 138, 139, 127), (127, 139, 140, 128), (128, 140, 141, 129), (129, 141, 142, 130), (130, 142, 143, 131), (131, 143, 132, 120), (132, 144, 145, 133), (133, 145, 146, 134), (134, 146, 147, 135), (135, 147, 148, 136), (136, 148, 149, 137), (137, 149, 150, 138), (138, 150, 151, 139), (139, 151, 152, 140), (140, 152, 153, 141), (141, 153, 154, 142), (142, 154, 155, 143), (143, 155, 144, 132), (144, 156, 157, 145), (145, 157, 158, 146), (146, 158, 159, 147), (147, 159, 160, 148), (148, 160, 161, 149), (149, 161, 162, 150), (150, 162, 163, 151), (151, 163, 164, 152), (152, 164, 165, 153), (153, 165, 166, 154), (154, 166, 167, 155), (155, 167, 156, 144), (156, 168, 169, 157), (157, 169, 170, 158), (158, 170, 171, 159), (159, 171, 172, 160), (160, 172, 173, 161), (161, 173, 174, 162), (162, 174, 175, 163), (163, 175, 176, 164), (164, 176, 177, 165), (165, 177, 178, 166), (166, 178, 179, 167), (167, 179, 168, 156), (168, 180, 181, 169), (169, 181, 182, 170), (170, 182, 183, 171), (171, 183, 184, 172), (172, 184, 185, 173), (173, 185, 186, 174), (174, 186, 187, 175), (175, 187, 188, 176), (176, 188, 189, 177), (177, 189, 190, 178), (178, 190, 191, 179), (179, 191, 180, 168), (180, 192, 193, 181), (181, 193, 194, 182), (182, 194, 195, 183), (183, 195, 196, 184), (184, 196, 197, 185), (185, 197, 198, 186), (186, 198, 199, 187), (187, 199, 200, 188), (188, 200, 201, 189), (189, 201, 202, 190), (190, 202, 203, 191), (191, 203, 192, 180), (192, 204, 205, 193), (193, 205, 206, 194), (194, 206, 207, 195), (195, 207, 208, 196), (196, 208, 209, 197), (197, 209, 210, 198), (198, 210, 211, 199), (199, 211, 212, 200), (200, 212, 213, 201), (201, 213, 214, 202), (202, 214, 215, 203), (203, 215, 204, 192), (204, 216, 217, 205), (205, 217, 218, 206), (206, 218, 219, 207), (207, 219, 220, 208), (208, 220, 221, 209), (209, 221, 222, 210), (210, 222, 223, 211), (211, 223, 224, 212), (212, 224, 225, 213), (213, 225, 226, 214), (214, 226, 227, 215), (215, 227, 216, 204), (216, 228, 229, 217), (217, 229, 230, 218), (218, 230, 231, 219), (219, 231, 232, 220), (220, 232, 233, 221), (221, 233, 234, 222), (222, 234, 235, 223), (223, 235, 236, 224), (224, 236, 237, 225), (225, 237, 238, 226), (226, 238, 239, 227), (227, 239, 228, 216), (228, 240, 241, 229), (229, 241, 242, 230), (230, 242, 243, 231), (231, 243, 244, 232), (232, 244, 245, 233), (233, 245, 246, 234), (234, 246, 247, 235), (235, 247, 248, 236), (236, 248, 249, 237), (237, 249, 250, 238), (238, 250, 251, 239), (239, 251, 240, 228), (240, 252, 253, 241), (241, 253, 254, 242), (242, 254, 255, 243), (243, 255, 256, 244), (244, 256, 257, 245), (245, 257, 258, 246), (246, 258, 259, 247), (247, 259, 260, 248), (248, 260, 261, 249), (249, 261, 262, 250), (250, 262, 263, 251), (251, 263, 252, 240), (252, 264, 265, 253), (253, 265, 266, 254), (254, 266, 267, 255), (255, 267, 268, 256), (256, 268, 269, 257), (257, 269, 270, 258), (258, 270, 271, 259), (259, 271, 272, 260), (260, 272, 273, 261), (261, 273, 274, 262), (262, 274, 275, 263), (263, 275, 264, 252), (264, 276, 277, 265), (265, 277, 278, 266), (266, 278, 279, 267), (267, 279, 280, 268), (268, 280, 281, 269), (269, 281, 282, 270), (270, 282, 283, 271), (271, 283, 284, 272), (272, 284, 285, 273), (273, 285, 286, 274), (274, 286, 287, 275), (275, 287, 276, 264), (276, 288, 289, 277), (277, 289, 290, 278), (278, 290, 291, 279), (279, 291, 292, 280), (280, 292, 293, 281), (281, 293, 294, 282), (282, 294, 295, 283), (283, 295, 296, 284), (284, 296, 297, 285), (285, 297, 298, 286), (286, 298, 299, 287), (287, 299, 288, 276), (288, 300, 301, 289), (289, 301, 302, 290), (290, 302, 303, 291), (291, 303, 304, 292), (292, 304, 305, 293), (293, 305, 306, 294), (294, 306, 307, 295), (295, 307, 308, 296), (296, 308, 309, 297), (297, 309, 310, 298), (298, 310, 311, 299), (299, 311, 300, 288), (300, 312, 313, 301), (301, 313, 314, 302), (302, 314, 315, 303), (303, 315, 316, 304), (304, 316, 317, 305), (305, 317, 318, 306), (306, 318, 319, 307), (307, 319, 320, 308), (308, 320, 321, 309), (309, 321, 322, 310), (310, 322, 323, 311), (311, 323, 312, 300), (312, 324, 325, 313), (313, 325, 326, 314), (314, 326, 327, 315), (315, 327, 328, 316), (316, 328, 329, 317), (317, 329, 330, 318), (318, 330, 331, 319), (319, 331, 332, 320), (320, 332, 333, 321), (321, 333, 334, 322), (322, 334, 335, 323), (323, 335, 324, 312), (324, 336, 337, 325), (325, 337, 338, 326), (326, 338, 339, 327), (327, 339, 340, 328), (328, 340, 341, 329), (329, 341, 342, 330), (330, 342, 343, 331), (331, 343, 344, 332), (332, 344, 345, 333), (333, 345, 346, 334), (334, 346, 347, 335), (335, 347, 336, 324), (336, 348, 349, 337), (337, 349, 350, 338), (338, 350, 351, 339), (339, 351, 352, 340), (340, 352, 353, 341), (341, 353, 354, 342), (342, 354, 355, 343), (343, 355, 356, 344), (344, 356, 357, 345), (345, 357, 358, 346), (346, 358, 359, 347), (347, 359, 348, 336), (348, 360, 361, 349), (349, 361, 362, 350), (350, 362, 363, 351), (351, 363, 364, 352), (352, 364, 365, 353), (353, 365, 366, 354), (354, 366, 367, 355), (355, 367, 368, 356), (356, 368, 369, 357), (357, 369, 370, 358), (358, 370, 371, 359), (359, 371, 360, 348), (360, 372, 373, 361), (361, 373, 374, 362), (362, 374, 375, 363), (363, 375, 376, 364), (364, 376, 377, 365), (365, 377, 378, 366), (366, 378, 379, 367), (367, 379, 380, 368), (368, 380, 381, 369), (369, 381, 382, 370), (370, 382, 383, 371), (371, 383, 372, 360), (372, 384, 385, 373), (373, 385, 386, 374), (374, 386, 387, 375), (375, 387, 388, 376), (376, 388, 389, 377), (377, 389, 390, 378), (378, 390, 391, 379), (379, 391, 392, 380), (380, 392, 393, 381), (381, 393, 394, 382), (382, 394, 395, 383), (383, 395, 384, 372), (384, 396, 397, 385), (385, 397, 398, 386), (386, 398, 399, 387), (387, 399, 400, 388), (388, 400, 401, 389), (389, 401, 402, 390), (390, 402, 403, 391), (391, 403, 404, 392), (392, 404, 405, 393), (393, 405, 406, 394), (394, 406, 407, 395), (395, 407, 396, 384), (396, 408, 409, 397), (397, 409, 410, 398), (398, 410, 411, 399), (399, 411, 412, 400), (400, 412, 413, 401), (401, 413, 414, 402), (402, 414, 415, 403), (403, 415, 416, 404), (404, 416, 417, 405), (405, 417, 418, 406), (406, 418, 419, 407), (407, 419, 408, 396), (408, 420, 421, 409), (409, 421, 422, 410), (410, 422, 423, 411), (411, 423, 424, 412), (412, 424, 425, 413), (413, 425, 426, 414), (414, 426, 427, 415), (415, 427, 428, 416), (416, 428, 429, 417), (417, 429, 430, 418), (418, 430, 431, 419), (419, 431, 420, 408), (420, 432, 433, 421), (421, 433, 434, 422), (422, 434, 435, 423), (423, 435, 436, 424), (424, 436, 437, 425), (425, 437, 438, 426), (426, 438, 439, 427), (427, 439, 440, 428), (428, 440, 441, 429), (429, 441, 442, 430), (430, 442, 443, 431), (431, 443, 432, 420), (432, 444, 445, 433), (433, 445, 446, 434), (434, 446, 447, 435), (435, 447, 448, 436), (436, 448, 449, 437), (437, 449, 450, 438), (438, 450, 451, 439), (439, 451, 452, 440), (440, 452, 453, 441), (441, 453, 454, 442), (442, 454, 455, 443), (443, 455, 444, 432), (444, 456, 457, 445), (445, 457, 458, 446), (446, 458, 459, 447), (447, 459, 460, 448), (448, 460, 461, 449), (449, 461, 462, 450), (450, 462, 463, 451), (451, 463, 464, 452), (452, 464, 465, 453), (453, 465, 466, 454), (454, 466, 467, 455), (455, 467, 456, 444), (456, 468, 469, 457), (457, 469, 470, 458), (458, 470, 471, 459), (459, 471, 472, 460), (460, 472, 473, 461), (461, 473, 474, 462), (462, 474, 475, 463), (463, 475, 476, 464), (464, 476, 477, 465), (465, 477, 478, 466), (466, 478, 479, 467), (467, 479, 468, 456), (468, 480, 481, 469), (469, 481, 482, 470), (470, 482, 483, 471), (471, 483, 484, 472), (472, 484, 485, 473), (473, 485, 486, 474), (474, 486, 487, 475), (475, 487, 488, 476), (476, 488, 489, 477), (477, 489, 490, 478), (478, 490, 491, 479), (479, 491, 480, 468), (480, 492, 493, 481), (481, 493, 494, 482), (482, 494, 495, 483), (483, 495, 496, 484), (484, 496, 497, 485), (485, 497, 498, 486), (486, 498, 499, 487), (487, 499, 500, 488), (488, 500, 501, 489), (489, 501, 502, 490), (490, 502, 503, 491), (491, 503, 492, 480), (492, 504, 505, 493), (493, 505, 506, 494), (494, 506, 507, 495), (495, 507, 508, 496), (496, 508, 509, 497), (497, 509, 510, 498), (498, 510, 511, 499), (499, 511, 512, 500), (500, 512, 513, 501), (501, 513, 514, 502), (502, 514, 515, 503), (503, 515, 504, 492), (504, 516, 517, 505), (505, 517, 518, 506), (506, 518, 519, 507), (507, 519, 520, 508), (508, 520, 521, 509), (509, 521, 522, 510), (510, 522, 523, 511), (511, 523, 524, 512), (512, 524, 525, 513), (513, 525, 526, 514), (514, 526, 527, 515), (515, 527, 516, 504), (516, 528, 529, 517), (517, 529, 530, 518), (518, 530, 531, 519), (519, 531, 532, 520), (520, 532, 533, 521), (521, 533, 534, 522), (522, 534, 535, 523), (523, 535, 536, 524), (524, 536, 537, 525), (525, 537, 538, 526), (526, 538, 539, 527), (527, 539, 528, 516), (528, 540, 541, 529), (529, 541, 542, 530), (530, 542, 543, 531), (531, 543, 544, 532), (532, 544, 545, 533), (533, 545, 546, 534), (534, 546, 547, 535), (535, 547, 548, 536), (536, 548, 549, 537), (537, 549, 550, 538), (538, 550, 551, 539), (539, 551, 540, 528), (540, 552, 553, 541), (541, 553, 554, 542), (542, 554, 555, 543), (543, 555, 556, 544), (544, 556, 557, 545), (545, 557, 558, 546), (546, 558, 559, 547), (547, 559, 560, 548), (548, 560, 561, 549), (549, 561, 562, 550), (550, 562, 563, 551), (551, 563, 552, 540), (552, 564, 565, 553), (553, 565, 566, 554), (554, 566, 567, 555), (555, 567, 568, 556), (556, 568, 569, 557), (557, 569, 570, 558), (558, 570, 571, 559), (559, 571, 572, 560), (560, 572, 573, 561), (561, 573, 574, 562), (562, 574, 575, 563), (563, 575, 564, 552), (564, 0, 1, 565), (565, 1, 2, 566), (566, 2, 3, 567), (567, 3, 4, 568), (568, 4, 5, 569), (569, 5, 6, 570), (570, 6, 7, 571), (571, 7, 8, 572), (572, 8, 9, 573), (573, 9, 10, 574), (574, 10, 11, 575), (575, 11, 0, 564)])
me_torus.materials.append(mat_material_001)
me_torus.use_remesh_preserve_volume = False
me_torus.use_remesh_preserve_attributes = False
me_torus.use_mirror_vertex_groups = False
me_torus.update()
me_plane = bpy.data.meshes.new('Plane')
me_plane.from_pydata([(-1.0, -1.0, 0.0), (1.0, -1.0, 0.0), (-1.0, 1.0, 0.0), (1.0, 1.0, 0.0)], [], [(0, 1, 3, 2)])
_uv = me_plane.uv_layers.new(name='UVMap')
_uv.uv.foreach_set('vector', [9.99e-05, 9.985e-05, 0.9999, 9.985e-05, 0.9999, 0.9974, 9.985e-05, 0.9974])
me_plane.materials.append(mat_material_006)
me_plane.use_remesh_preserve_volume = False
me_plane.use_remesh_preserve_attributes = False
me_plane.use_mirror_vertex_groups = False
me_plane.update()
me_cylinder_001 = bpy.data.meshes.new('Cylinder.001')
me_cylinder_001.from_pydata([(-0.05299, 0.5061, -0.8758), (-0.08991, 0.7421, 0.7933), (0.1492, 0.5039, -0.8755), (0.2038, 0.7311, 0.7933), (0.3247, 0.4082, -0.8717), (0.4706, 0.6088, 0.7933), (0.4714, 0.2714, -0.8769), (0.6703, 0.3936, 0.7933), (0.54, 0.08113, -0.8751), (0.7724, 0.1184, 0.7933), (0.5414, -0.1227, -0.8777), (0.7614, -0.1749, 0.7933), (0.4475, -0.3036, -0.8736), (0.639, -0.4417, 0.7933), (0.2953, -0.4337, -0.8723), (0.4239, -0.6414, 0.7933), (0.1106, -0.5134, -0.8761), (0.1483, -0.7437, 0.7933), (-0.1179, -0.5031, -0.873), (-0.1746, -0.7372, 0.7933), (-0.2996, -0.4204, -0.872), (-0.441, -0.6149, 0.7933), (-0.4316, -0.2716, -0.8732), (-0.6407, -0.3998, 0.7933), (-0.5074, -0.08684, -0.8747), (-0.7428, -0.1246, 0.7933), (-0.5156, 0.1174, -0.8773), (-0.7319, 0.1687, 0.7933), (-0.4156, 0.2959, -0.8726), (-0.6095, 0.4356, 0.7933), (-0.2695, 0.433, -0.8732), (-0.3946, 0.635, 0.7933), (-0.04179, 0.4394, -0.6454), (0.1309, 0.4288, -0.644), (0.2767, 0.3427, -0.6434), (0.3973, 0.2261, -0.6474), (0.4757, 0.07088, -0.642), (0.4462, -0.1003, -0.6467), (0.383, -0.2573, -0.6447), (0.2599, -0.3763, -0.6479), (0.09854, -0.4355, -0.6481), (-0.09013, -0.4155, -0.6499), (-0.2475, -0.3493, -0.6496), (-0.3699, -0.2337, -0.6444), (-0.4223, -0.07311, -0.6436), (-0.4364, 0.09893, -0.6413), (-0.3326, 0.237, -0.6513), (-0.2356, 0.3827, -0.6413), (-0.09954, 0.8043, 0.1092), (0.2189, 0.7942, 0.1101), (0.5107, 0.6639, 0.1117), (0.7219, 0.4251, 0.1079), (0.8384, 0.1287, 0.1109), (0.822, -0.1896, 0.1087), (0.6915, -0.48, 0.1099), (0.4555, -0.6929, 0.1076), (0.1581, -0.8023, 0.1072), (-0.1581, -0.7897, 0.1067), (-0.4456, -0.6576, 0.1067), (-0.6665, -0.4294, 0.1101), (-0.7797, -0.1308, 0.1112), (-0.7685, 0.189, 0.1116), (-0.6279, 0.4747, 0.1072), (-0.4002, 0.6973, 0.1113), (-0.09579, 0.781, 0.7483), (0.2129, 0.7695, 0.7483), (0.4939, 0.6409, 0.7484), (0.7037, 0.4141, 0.7482), (0.8115, 0.1247, 0.7484), (0.7997, -0.1841, 0.7482), (0.671, -0.4649, 0.7483), (0.4444, -0.6748, 0.7482), (0.1549, -0.7822, 0.7482), (-0.1813, -0.775, 0.7481), (-0.462, -0.6463, 0.7481), (-0.6724, -0.4202, 0.7483), (-0.78, -0.1306, 0.7484), (-0.7685, 0.1782, 0.7484), (-0.6393, 0.4588, 0.7482), (-0.4132, 0.6693, 0.7484), (0.1895, 0.6684, -0.2368), (0.4363, 0.5603, -0.2344), (0.6107, 0.3564, -0.2399), (0.712, 0.1084, -0.2409), (0.6956, -0.1593, -0.2426), (0.5872, -0.4039, -0.237), (0.3871, -0.5808, -0.2402), (0.1378, -0.6719, -0.2409), (-0.1394, -0.6628, -0.2415), (-0.3836, -0.5529, -0.2416), (-0.572, -0.3641, -0.2368), (-0.6685, -0.1129, -0.2352), (-0.6596, 0.1568, -0.2346), (-0.5366, 0.3949, -0.2409), (-0.3474, 0.5857, -0.235), (-0.0783, 0.6759, -0.238), (0.1509, 0.5138, -0.8273), (0.3289, 0.4148, -0.8185), (0.4588, 0.2642, -0.821), (0.5608, 0.08447, -0.8325), (0.553, -0.1257, -0.8271), (0.4555, -0.31, -0.8259), (0.2807, -0.4126, -0.8143), (0.1116, -0.5195, -0.8294), (-0.1236, -0.5352, -0.8328), (-0.2997, -0.4218, -0.8214), (-0.4482, -0.282, -0.8264), (-0.5171, -0.08837, -0.8267), (-0.4827, 0.1104, -0.8167), (-0.4272, 0.305, -0.83), (-0.2819, 0.4558, -0.8283), (-0.0505, 0.4862, -0.8151), (0.2133, 0.771, 0.7933), (-0.09604, 0.7825, 0.7933), (0.4946, 0.6419, 0.7933), (0.7051, 0.4151, 0.7933), (0.8128, 0.1249, 0.7933), (0.8013, -0.1844, 0.7933), (0.6722, -0.4658, 0.7933), (0.4453, -0.6763, 0.7933), (0.1552, -0.784, 0.7933), (-0.1837, -0.7772, 0.7933), (-0.465, -0.6481, 0.7933), (-0.6756, -0.4212, 0.7933), (-0.7833, -0.1311, 0.7933), (-0.7717, 0.1782, 0.7933), (-0.6427, 0.4596, 0.7933), (-0.4158, 0.6701, 0.7933), (-0.05869, 0.5423, -0.8473), (0.1552, 0.5319, -0.8543), (0.3623, 0.46, -0.8685), (0.489, 0.2827, -0.8487), (0.5744, 0.08665, -0.8693), (0.5543, -0.1262, -0.8568), (0.5091, -0.3479, -0.8721), (0.3274, -0.4859, -0.8631), (0.1138, -0.5344, -0.8622), (-0.1215, -0.5256, -0.853), (-0.3325, -0.4662, -0.8692), (-0.4642, -0.2919, -0.8592), (-0.5506, -0.09376, -0.8527), (-0.516, 0.1182, -0.8517), (-0.4574, 0.3264, -0.8612), (-0.2831, 0.4581, -0.8601), (-0.05787, 0.5185, -0.8138), (0.1682, 0.5915, -0.8335), (0.3787, 0.4849, -0.8313), (0.5423, 0.316, -0.8325), (0.6187, 0.09374, -0.8311), (0.6226, -0.1428, -0.8342), (0.4952, -0.3403, -0.8262), (0.3171, -0.4739, -0.8206), (0.1168, -0.5658, -0.8246), (-0.1272, -0.5557, -0.8233), (-0.3445, -0.4859, -0.8298), (-0.513, -0.3227, -0.8328), (-0.6083, -0.103, -0.8358), (-0.59, 0.1363, -0.8336), (-0.4173, 0.301, -0.8126), (-0.3113, 0.5058, -0.8313), (-0.0318, 0.3355, -0.6815), (0.1017, 0.3311, -0.6812), (-0.1705, 0.2873, -0.6812), (0.0765, -0.3398, -0.6812), (-0.07039, -0.3369, -0.6812), (0.2231, 0.2754, -0.6812), (-0.1916, -0.2813, -0.6812), (0.3139, 0.1775, -0.6812), (-0.2825, -0.1834, -0.6812), (0.3604, 0.05233, -0.6812), (-0.3289, -0.05821, -0.6812), (0.3554, -0.08112, -0.6812), (-0.3239, 0.07523, -0.6812), (0.2997, -0.2025, -0.6812), (-0.268, 0.1964, -0.6814), (0.2019, -0.2933, -0.6812), (0.2161, 0.7826, 0.4089), (0.5028, 0.6531, 0.4098), (0.7134, 0.42, 0.4077), (0.8258, 0.1268, 0.4094), (0.8116, -0.187, 0.4081), (0.6819, -0.4729, 0.4088), (0.4503, -0.6845, 0.4075), (0.1566, -0.7929, 0.4073), (-0.169, -0.7828, 0.407), (-0.4533, -0.6523, 0.407), (-0.6693, -0.4251, 0.4089), (-0.7798, -0.1307, 0.4095), (-0.7685, 0.184, 0.4098), (-0.6332, 0.4673, 0.4073), (-0.4063, 0.6842, 0.4096), (-0.09779, 0.7934, 0.4084), (-0.09596, 0.782, 0.7189), (0.2132, 0.7707, 0.719), (0.4946, 0.642, 0.7192), (0.7045, 0.4146, 0.7188), (0.8127, 0.1248, 0.7191), (0.8007, -0.1843, 0.7189), (0.672, -0.4656, 0.719), (0.4449, -0.6756, 0.7188), (0.155, -0.7831, 0.7187), (-0.1803, -0.7757, 0.7187), (-0.4612, -0.6468, 0.7187), (-0.6721, -0.4206, 0.719), (-0.78, -0.1306, 0.7191), (-0.7685, 0.1787, 0.7192), (-0.6387, 0.4595, 0.7187), (-0.4126, 0.6706, 0.7191), (0.8127, 0.1248, 0.7191), (0.8258, 0.1268, 0.4094), (0.8007, -0.1843, 0.7189), (0.8116, -0.187, 0.4081), (1.112, 0.1248, 0.7383), (1.117, 0.1268, 0.5863), (1.093, -0.1843, 0.7284), (1.099, -0.187, 0.6141), (1.295, 0.1248, 0.6903), (1.236, 0.1268, 0.5703), (1.287, -0.1843, 0.6958), (1.234, -0.187, 0.5768), (1.421, 0.1155, 0.5053), (1.286, 0.1174, 0.4598), (1.418, -0.1937, 0.5169), (1.283, -0.1964, 0.4735), (1.441, 0.1042, 0.2069), (1.311, 0.1062, 0.2534), (1.446, -0.2049, 0.2178), (1.316, -0.2076, 0.2666), (1.266, 0.08607, -0.2186), (1.164, 0.08804, -0.1129), (1.274, -0.2231, -0.207), (1.174, -0.2258, -0.1048), (1.071, 0.07566, -0.3126), (1.029, 0.07762, -0.1797), (1.083, -0.2335, -0.3098), (1.043, -0.2362, -0.1769), (0.8542, 0.06611, -0.395), (0.8207, 0.06882, -0.2544), (0.8658, -0.243, -0.3942), (0.8278, -0.2464, -0.258), (0.1545, 0.5255, -0.4577), (0.3423, 0.4323, -0.4562), (0.4836, 0.2788, -0.4586), (0.5724, 0.08627, -0.4599), (0.5472, -0.1242, -0.4612), (0.4671, -0.3177, -0.4563), (0.3126, -0.4611, -0.46), (0.1145, -0.5319, -0.4584), (-0.1094, -0.517, -0.4595), (-0.3018, -0.4322, -0.4608), (-0.4511, -0.2867, -0.4577), (-0.5213, -0.0891, -0.4536), (-0.5258, 0.1227, -0.4564), (-0.4173, 0.3036, -0.4624), (-0.2799, 0.4654, -0.4557), (-0.05665, 0.5352, -0.458), (0.8485, 0.1268, 0.4232), (0.834, -0.187, 0.4242), (0.8361, 0.1248, 0.7206), (0.8235, -0.1843, 0.7196), (0.7385, 0.09875, -0.2442), (0.7279, -0.1805, -0.2464), (0.6412, 0.08135, -0.444), (0.625, -0.1532, -0.4448)], [], [(64, 113, 112, 65), (65, 112, 114, 66), (66, 114, 115, 67), (67, 115, 116, 68), (68, 116, 117, 69), (69, 117, 118, 70), (70, 118, 119, 71), (71, 119, 120, 72), (72, 120, 121, 73), (73, 121, 122, 74), (74, 122, 123, 75), (75, 123, 124, 76), (76, 124, 125, 77), (77, 125, 126, 78), (161, 160, 144, 145), (78, 126, 127, 79), (79, 127, 113, 64), (0, 2, 4, 6, 8, 10, 12, 14, 16, 18, 20, 22, 24, 26, 28, 30), (110, 47, 32, 111), (109, 46, 47, 110), (108, 45, 46, 109), (107, 44, 45, 108), (106, 43, 44, 107), (105, 42, 43, 106), (104, 41, 42, 105), (103, 40, 41, 104), (102, 39, 40, 103), (101, 38, 39, 102), (100, 37, 38, 101), (99, 36, 37, 100), (98, 35, 36, 99), (97, 34, 35, 98), (96, 33, 34, 97), (111, 32, 33, 96), (94, 63, 48, 95), (93, 62, 63, 94), (92, 61, 62, 93), (91, 60, 61, 92), (90, 59, 60, 91), (89, 58, 59, 90), (88, 57, 58, 89), (87, 56, 57, 88), (86, 55, 56, 87), (85, 54, 55, 86), (84, 53, 54, 85), (83, 52, 53, 84), (82, 51, 52, 83), (81, 50, 51, 82), (80, 49, 50, 81), (95, 48, 49, 80), (207, 79, 64, 192), (206, 78, 79, 207), (205, 77, 78, 206), (204, 76, 77, 205), (203, 75, 76, 204), (202, 74, 75, 203), (201, 73, 74, 202), (200, 72, 73, 201), (199, 71, 72, 200), (198, 70, 71, 199), (197, 69, 70, 198), (196, 68, 69, 197), (195, 67, 68, 196), (194, 66, 67, 195), (193, 65, 66, 194), (192, 64, 65, 193), (255, 95, 80, 240), (240, 80, 81, 241), (241, 81, 82, 242), (242, 82, 83, 243), (244, 84, 85, 245), (245, 85, 86, 246), (246, 86, 87, 247), (247, 87, 88, 248), (248, 88, 89, 249), (249, 89, 90, 250), (250, 90, 91, 251), (251, 91, 92, 252), (252, 92, 93, 253), (253, 93, 94, 254), (254, 94, 95, 255), (128, 111, 96, 129), (129, 96, 97, 130), (130, 97, 98, 131), (131, 98, 99, 132), (132, 99, 100, 133), (133, 100, 101, 134), (134, 101, 102, 135), (135, 102, 103, 136), (136, 103, 104, 137), (137, 104, 105, 138), (138, 105, 106, 139), (139, 106, 107, 140), (140, 107, 108, 141), (141, 108, 109, 142), (142, 109, 110, 143), (143, 110, 111, 128), (1, 3, 112, 113), (3, 5, 114, 112), (5, 7, 115, 114), (7, 9, 116, 115), (9, 11, 117, 116), (11, 13, 118, 117), (13, 15, 119, 118), (15, 17, 120, 119), (17, 19, 121, 120), (19, 21, 122, 121), (21, 23, 123, 122), (23, 25, 124, 123), (25, 27, 125, 124), (27, 29, 126, 125), (29, 31, 127, 126), (31, 1, 113, 127), (2, 0, 128, 129), (4, 2, 129, 130), (6, 4, 130, 131), (8, 6, 131, 132), (10, 8, 132, 133), (12, 10, 133, 134), (14, 12, 134, 135), (16, 14, 135, 136), (18, 16, 136, 137), (20, 18, 137, 138), (22, 20, 138, 139), (24, 22, 139, 140), (26, 24, 140, 141), (28, 26, 141, 142), (30, 28, 142, 143), (0, 30, 143, 128), (145, 144, 159, 158, 157, 156, 155, 154, 153, 152, 151, 150, 149, 148, 147, 146), (160, 162, 159, 144), (164, 163, 152, 153), (165, 161, 145, 146), (166, 164, 153, 154), (167, 165, 146, 147), (168, 166, 154, 155), (169, 167, 147, 148), (170, 168, 155, 156), (171, 169, 148, 149), (172, 170, 156, 157), (173, 171, 149, 150), (174, 172, 157, 158), (175, 173, 150, 151), (162, 174, 158, 159), (163, 175, 151, 152), (17, 15, 175, 163), (31, 29, 174, 162), (15, 13, 173, 175), (29, 27, 172, 174), (13, 11, 171, 173), (27, 25, 170, 172), (11, 9, 169, 171), (25, 23, 168, 170), (9, 7, 167, 169), (23, 21, 166, 168), (7, 5, 165, 167), (21, 19, 164, 166), (5, 3, 161, 165), (19, 17, 163, 164), (1, 31, 162, 160), (3, 1, 160, 161), (48, 191, 176, 49), (49, 176, 177, 50), (50, 177, 178, 51), (51, 178, 179, 52), (52, 179, 180, 53), (53, 180, 181, 54), (54, 181, 182, 55), (55, 182, 183, 56), (56, 183, 184, 57), (57, 184, 185, 58), (58, 185, 186, 59), (59, 186, 187, 60), (60, 187, 188, 61), (61, 188, 189, 62), (62, 189, 190, 63), (63, 190, 191, 48), (191, 192, 193, 176), (176, 193, 194, 177), (177, 194, 195, 178), (178, 195, 196, 179), (180, 179, 209, 211), (180, 197, 198, 181), (181, 198, 199, 182), (182, 199, 200, 183), (183, 200, 201, 184), (184, 201, 202, 185), (185, 202, 203, 186), (186, 203, 204, 187), (187, 204, 205, 188), (188, 205, 206, 189), (189, 206, 207, 190), (190, 207, 192, 191), (257, 256, 213, 215), (179, 196, 208, 209), (196, 197, 210, 208), (197, 180, 211, 210), (215, 213, 217, 219), (256, 258, 212, 213), (258, 259, 214, 212), (259, 257, 215, 214), (216, 218, 222, 220), (213, 212, 216, 217), (212, 214, 218, 216), (214, 215, 219, 218), (223, 221, 225, 227), (218, 219, 223, 222), (219, 217, 221, 223), (217, 216, 220, 221), (225, 224, 228, 229), (221, 220, 224, 225), (220, 222, 226, 224), (222, 223, 227, 226), (228, 230, 234, 232), (224, 226, 230, 228), (226, 227, 231, 230), (227, 225, 229, 231), (235, 233, 237, 239), (230, 231, 235, 234), (231, 229, 233, 235), (229, 228, 232, 233), (233, 232, 236, 237), (232, 234, 238, 236), (234, 235, 239, 238), (47, 254, 255, 32), (46, 253, 254, 47), (45, 252, 253, 46), (44, 251, 252, 45), (43, 250, 251, 44), (42, 249, 250, 43), (41, 248, 249, 42), (40, 247, 248, 41), (39, 246, 247, 40), (38, 245, 246, 39), (37, 244, 245, 38), (36, 243, 244, 37), (35, 242, 243, 36), (34, 241, 242, 35), (33, 240, 241, 34), (32, 255, 240, 33), (261, 84, 83, 260), (262, 263, 244, 243), (262, 236, 237, 260), (263, 238, 239, 261), (210, 211, 257, 259), (208, 210, 259, 258), (209, 208, 258, 256), (211, 209, 256, 257), (244, 263, 261, 84), (243, 262, 260, 83), (236, 238, 263, 262), (239, 261, 260, 237)])
me_cylinder_001.polygons.foreach_set('use_smooth', [True] * 252)
me_cylinder_001.materials.append(mat_material_003)
me_cylinder_001.use_remesh_preserve_volume = False
me_cylinder_001.use_remesh_preserve_attributes = False
me_cylinder_001.use_mirror_vertex_groups = False
me_cylinder_001.update()
me_circle_001 = bpy.data.meshes.new('Circle.001')
me_circle_001.from_pydata([(9.072, -0.2964, -0.5756), (8.877, -0.3156, -0.5756), (8.69, -0.3725, -0.5756), (8.517, -0.4649, -0.5756), (8.365, -0.5893, -0.5756), (8.241, -0.7408, -0.5756), (8.149, -0.9137, -0.5756), (8.092, -1.101, -0.5756), (8.072, -1.296, -0.5756), (8.092, -1.491, -0.5756), (8.149, -1.679, -0.5756), (8.241, -1.852, -0.5756), (8.365, -2.003, -0.5756), (8.517, -2.128, -0.5756), (8.69, -2.22, -0.5756), (8.877, -2.277, -0.5756), (9.072, -2.296, -0.5756), (9.267, -2.277, -0.5756), (9.455, -2.22, -0.5756), (9.628, -2.128, -0.5756), (9.779, -2.003, -0.5756), (9.904, -1.852, -0.5756), (9.996, -1.679, -0.5756), (10.05, -1.491, -0.5756), (10.07, -1.296, -0.5756), (10.05, -1.101, -0.5756), (9.996, -0.9137, -0.5756), (9.904, -0.7408, -0.5756), (9.779, -0.5893, -0.5756), (9.628, -0.4649, -0.5756), (9.455, -0.3725, -0.5756), (9.267, -0.3156, -0.5756), (8.984, -0.8501, -0.7085), (9.072, -0.8414, -0.7085), (8.898, -0.876, -0.7085), (8.82, -0.9181, -0.7085), (8.751, -0.9746, -0.7085), (8.694, -1.044, -0.7085), (8.652, -1.122, -0.7085), (8.626, -1.208, -0.7085), (8.617, -1.296, -0.7085), (8.626, -1.385, -0.7085), (8.652, -1.47, -0.7085), (8.694, -1.549, -0.7085), (8.751, -1.618, -0.7085), (8.82, -1.675, -0.7085), (8.898, -1.717, -0.7085), (8.984, -1.743, -0.7085), (9.072, -1.751, -0.7085), (9.161, -1.743, -0.7085), (9.247, -1.717, -0.7085), (9.325, -1.675, -0.7085), (9.394, -1.618, -0.7085), (9.451, -1.549, -0.7085), (9.493, -1.47, -0.7085), (9.519, -1.385, -0.7085), (9.527, -1.296, -0.7085), (9.519, -1.208, -0.7085), (9.493, -1.122, -0.7085), (9.451, -1.044, -0.7085), (9.394, -0.9746, -0.7085), (9.325, -0.9181, -0.7085), (9.247, -0.876, -0.7085), (9.161, -0.8501, -0.7085), (8.974, -0.7995, -0.7085), (9.072, -0.7898, -0.7085), (8.879, -0.8283, -0.7085), (8.791, -0.8751, -0.7085), (8.714, -0.9381, -0.7085), (8.651, -1.015, -0.7085), (8.604, -1.102, -0.7085), (8.576, -1.198, -0.7085), (8.566, -1.296, -0.7085), (8.576, -1.395, -0.7085), (8.604, -1.49, -0.7085), (8.651, -1.578, -0.7085), (8.714, -1.655, -0.7085), (8.791, -1.718, -0.7085), (8.879, -1.764, -0.7085), (8.974, -1.793, -0.7085), (9.072, -1.803, -0.7085), (9.171, -1.793, -0.7085), (9.266, -1.764, -0.7085), (9.354, -1.718, -0.7085), (9.431, -1.655, -0.7085), (9.494, -1.578, -0.7085), (9.54, -1.49, -0.7085), (9.569, -1.395, -0.7085), (9.579, -1.296, -0.7085), (9.569, -1.198, -0.7085), (9.54, -1.102, -0.7085), (9.494, -1.015, -0.7085), (9.431, -0.9381, -0.7085), (9.354, -0.8751, -0.7085), (9.266, -0.8283, -0.7085), (9.171, -0.7995, -0.7085)], [], [(33, 32, 34, 35, 36, 37, 38, 39, 40, 41, 42, 43, 44, 45, 46, 47, 48, 49, 50, 51, 52, 53, 54, 55, 56, 57, 58, 59, 60, 61, 62, 63), (5, 6, 70, 69), (19, 20, 84, 83), (6, 7, 71, 70), (20, 21, 85, 84), (7, 8, 72, 71), (21, 22, 86, 85), (8, 9, 73, 72), (22, 23, 87, 86), (9, 10, 74, 73), (23, 24, 88, 87), (10, 11, 75, 74), (24, 25, 89, 88), (11, 12, 76, 75), (25, 26, 90, 89), (12, 13, 77, 76), (26, 27, 91, 90), (13, 14, 78, 77), (0, 1, 64, 65), (27, 28, 92, 91), (14, 15, 79, 78), (1, 2, 66, 64), (28, 29, 93, 92), (15, 16, 80, 79), (2, 3, 67, 66), (29, 30, 94, 93), (16, 17, 81, 80), (3, 4, 68, 67), (30, 31, 95, 94), (17, 18, 82, 81), (4, 5, 69, 68), (31, 0, 65, 95), (18, 19, 83, 82), (32, 33, 65, 64), (34, 32, 64, 66), (35, 34, 66, 67), (36, 35, 67, 68), (37, 36, 68, 69), (38, 37, 69, 70), (39, 38, 70, 71), (40, 39, 71, 72), (41, 40, 72, 73), (42, 41, 73, 74), (43, 42, 74, 75), (44, 43, 75, 76), (45, 44, 76, 77), (46, 45, 77, 78), (47, 46, 78, 79), (48, 47, 79, 80), (49, 48, 80, 81), (50, 49, 81, 82), (51, 50, 82, 83), (52, 51, 83, 84), (53, 52, 84, 85), (54, 53, 85, 86), (55, 54, 86, 87), (56, 55, 87, 88), (57, 56, 88, 89), (58, 57, 89, 90), (59, 58, 90, 91), (60, 59, 91, 92), (61, 60, 92, 93), (62, 61, 93, 94), (63, 62, 94, 95), (33, 63, 95, 65)])
me_circle_001.materials.append(mat_material_005)
me_circle_001.use_remesh_preserve_volume = False
me_circle_001.use_remesh_preserve_attributes = False
me_circle_001.use_mirror_vertex_groups = False
me_circle_001.update()
me_cylinder_003 = bpy.data.meshes.new('Cylinder.003')
me_cylinder_003.from_pydata([(4.552e-09, 0.906, 0.7507), (-2.532e-08, 1.07, 1.004), (0.3467, 0.837, 0.7507), (0.4096, 0.9889, 1.004), (0.6406, 0.6406, 0.7507), (0.7568, 0.7568, 1.004), (0.837, 0.3467, 0.7507), (0.9889, 0.4096, 1.004), (0.906, -3.855e-08, 0.7507), (1.07, -5.2e-08, 1.004), (0.837, -0.3467, 0.7507), (0.9889, -0.4096, 1.004), (0.6406, -0.6406, 0.7507), (0.7568, -0.7568, 1.004), (0.3467, -0.837, 0.7507), (0.4096, -0.9889, 1.004), (1.414e-07, -0.906, 0.7507), (1.625e-07, -1.07, 1.004), (-0.3467, -0.837, 0.7507), (-0.4096, -0.9889, 1.004), (-0.6406, -0.6406, 0.7507), (-0.7568, -0.7568, 1.004), (-0.837, -0.3467, 0.7507), (-0.9889, -0.4096, 1.004), (-0.906, 1.185e-08, 0.7507), (-1.07, 1.4e-08, 1.004), (-0.837, 0.3467, 0.7507), (-0.9889, 0.4096, 1.004), (-0.6406, 0.6406, 0.7507), (-0.7568, 0.7568, 1.004), (-0.3467, 0.837, 0.7507), (-0.4096, 0.9889, 1.004), (-1.149e-08, 1.161, 0.9475), (0.4444, 1.073, 0.9475), (0.8212, 0.8212, 0.9475), (1.073, 0.4444, 0.9475), (1.161, -5.061e-08, 0.9475), (1.073, -0.4444, 0.9475), (0.8212, -0.8212, 0.9475), (0.4444, -1.073, 0.9475), (1.639e-07, -1.161, 0.9475), (-0.4444, -1.073, 0.9475), (-0.8212, -0.8212, 0.9475), (-1.073, -0.4444, 0.9475), (-1.161, 1.4e-08, 0.9475), (-1.073, 0.4444, 0.9475), (-0.8212, 0.8212, 0.9475), (-0.4444, 1.073, 0.9475), (0.3467, 0.837, 0.7983), (0.6406, 0.6406, 0.7983), (0.837, 0.3467, 0.7983), (0.906, -3.855e-08, 0.7983), (0.837, -0.3467, 0.7983), (0.6406, -0.6406, 0.7983), (0.3467, -0.837, 0.7983), (1.414e-07, -0.906, 0.7983), (-0.3467, -0.837, 0.7983), (-0.6406, -0.6406, 0.7983), (-0.837, -0.3467, 0.7983), (-0.906, 1.185e-08, 0.7983), (-0.837, 0.3467, 0.7983), (-0.6406, 0.6406, 0.7983), (-0.3467, 0.837, 0.7983), (4.552e-09, 0.906, 0.7983), (5.636e-09, 0.8487, 0.866), (0.3248, 0.7841, 0.866), (0.6001, 0.6001, 0.866), (0.7841, 0.3248, 0.866), (0.8487, -3.541e-08, 0.866), (0.7841, -0.3248, 0.866), (0.6001, -0.6001, 0.866), (0.3248, -0.7841, 0.866), (1.338e-07, -0.8487, 0.866), (-0.3248, -0.7841, 0.866), (-0.6001, -0.6001, 0.866), (-0.7841, -0.3248, 0.866), (-0.8487, 1.181e-08, 0.866), (-0.7841, 0.3248, 0.866), (-0.6001, 0.6001, 0.866), (-0.3248, 0.7841, 0.866), (0.2048, 1.03, 1.004), (0.5832, 0.8728, 1.004), (0.8728, 0.5832, 1.004), (1.03, 0.2048, 1.004), (1.03, -0.2048, 1.004), (0.8728, -0.5832, 1.004), (0.5832, -0.8728, 1.004), (0.2048, -1.03, 1.004), (-0.2048, -1.03, 1.004), (-0.5832, -0.8728, 1.004), (-0.8728, -0.5832, 1.004), (-1.03, -0.2048, 1.004), (-1.03, 0.2048, 1.004), (-0.8728, 0.5832, 1.004), (-0.5832, 0.8728, 1.004), (-0.2048, 1.03, 1.004), (-0.2222, 1.117, 0.9475), (-0.6328, 0.9471, 0.9475), (-0.9471, 0.6328, 0.9475), (-1.117, 0.2222, 0.9475), (-1.117, -0.2222, 0.9475), (-0.9471, -0.6328, 0.9475), (-0.6328, -0.9471, 0.9475), (-0.2222, -1.117, 0.9475), (0.2222, -1.117, 0.9475), (0.6328, -0.9471, 0.9475), (0.9471, -0.6328, 0.9475), (1.117, -0.2222, 0.9475), (1.117, 0.2222, 0.9475), (0.9471, 0.6328, 0.9475), (0.6328, 0.9471, 0.9475), (0.2222, 1.117, 0.9475), (0.2222, 1.117, 1.004), (-1.149e-08, 1.161, 1.004), (0.6328, 0.9471, 1.004), (0.4444, 1.073, 1.004), (0.9471, 0.6328, 1.004), (0.8212, 0.8212, 1.004), (1.117, 0.2222, 1.004), (1.073, 0.4444, 1.004), (1.117, -0.2222, 1.004), (1.161, -5.061e-08, 1.004), (0.9471, -0.6328, 1.004), (1.073, -0.4444, 1.004), (0.6328, -0.9471, 1.004), (0.8212, -0.8212, 1.004), (0.2222, -1.117, 1.004), (0.4444, -1.073, 1.004), (-0.2222, -1.117, 1.004), (1.639e-07, -1.161, 1.004), (-0.6328, -0.9471, 1.004), (-0.4444, -1.073, 1.004), (-0.9471, -0.6328, 1.004), (-0.8212, -0.8212, 1.004), (-1.117, -0.2222, 1.004), (-1.073, -0.4444, 1.004), (-1.117, 0.2222, 1.004), (-1.161, 1.4e-08, 1.004), (-0.9471, 0.6328, 1.004), (-1.073, 0.4444, 1.004), (-0.6328, 0.9471, 1.004), (-0.8212, 0.8212, 1.004), (-0.2222, 1.117, 1.004), (-0.4444, 1.073, 1.004), (0.15, 0.7542, 0.9387), (4.119e-09, 0.7841, 0.9387), (0.4272, 0.6394, 0.9387), (0.3, 0.7244, 0.9387), (0.6394, 0.4272, 0.9387), (0.5544, 0.5544, 0.9387), (0.7542, 0.15, 0.9387), (0.7244, 0.3, 0.9387), (0.7542, -0.15, 0.9387), (0.7841, -4.207e-08, 0.9387), (0.6394, -0.4272, 0.9387), (0.7244, -0.3, 0.9387), (0.4272, -0.6394, 0.9387), (0.5544, -0.5544, 0.9387), (0.15, -0.7542, 0.9387), (0.3, -0.7244, 0.9387), (-0.15, -0.7542, 0.9387), (1.417e-07, -0.7841, 0.9387), (-0.4272, -0.6394, 0.9387), (-0.3, -0.7244, 0.9387), (-0.6394, -0.4272, 0.9387), (-0.5544, -0.5544, 0.9387), (-0.7542, -0.15, 0.9387), (-0.7244, -0.3, 0.9387), (-0.7542, 0.15, 0.9387), (-0.7841, 6.269e-09, 0.9387), (-0.6394, 0.4272, 0.9387), (-0.7244, 0.3, 0.9387), (-0.4272, 0.6394, 0.9387), (-0.5544, 0.5544, 0.9387), (-0.15, 0.7542, 0.9387), (-0.3, 0.7244, 0.9387), (0.15, 0.7542, 0.7734), (4.119e-09, 0.7841, 0.7734), (0.4272, 0.6394, 0.7734), (0.3, 0.7244, 0.7734), (0.6394, 0.4272, 0.7734), (0.5544, 0.5544, 0.7734), (0.7542, 0.15, 0.7734), (0.7244, 0.3, 0.7734), (0.7542, -0.15, 0.7734), (0.7841, -4.207e-08, 0.7734), (0.6394, -0.4272, 0.7734), (0.7244, -0.3, 0.7734), (0.4272, -0.6394, 0.7734), (0.5544, -0.5544, 0.7734), (0.15, -0.7542, 0.7734), (0.3, -0.7244, 0.7734), (-0.15, -0.7542, 0.7734), (1.417e-07, -0.7841, 0.7734), (-0.4272, -0.6394, 0.7734), (-0.3, -0.7244, 0.7734), (-0.6394, -0.4272, 0.7734), (-0.5544, -0.5544, 0.7734), (-0.7542, -0.15, 0.7734), (-0.7244, -0.3, 0.7734), (-0.7542, 0.15, 0.7734), (-0.7841, 6.269e-09, 0.7734), (-0.6394, 0.4272, 0.7734), (-0.7244, 0.3, 0.7734), (-0.4272, 0.6394, 0.7734), (-0.5544, 0.5544, 0.7734), (-0.15, 0.7542, 0.7734), (-0.3, 0.7244, 0.7734)], [], [(111, 112, 115, 33), (110, 114, 117, 34), (109, 116, 119, 35), (108, 118, 121, 36), (107, 120, 123, 37), (106, 122, 125, 38), (105, 124, 127, 39), (104, 126, 129, 40), (103, 128, 131, 41), (102, 130, 133, 42), (101, 132, 135, 43), (100, 134, 137, 44), (99, 136, 139, 45), (98, 138, 141, 46), (84, 9, 153, 152), (97, 140, 143, 47), (96, 142, 113, 32), (0, 2, 4, 6, 8, 10, 12, 14, 16, 18, 20, 22, 24, 26, 28, 30), (79, 47, 96, 32, 64), (78, 46, 97, 47, 79), (77, 45, 98, 46, 78), (76, 44, 99, 45, 77), (75, 43, 100, 44, 76), (74, 42, 101, 43, 75), (73, 41, 102, 42, 74), (72, 40, 103, 41, 73), (71, 39, 104, 40, 72), (70, 38, 105, 39, 71), (69, 37, 106, 38, 70), (68, 36, 107, 37, 69), (67, 35, 108, 36, 68), (66, 34, 109, 35, 67), (65, 33, 110, 34, 66), (64, 32, 111, 33, 65), (0, 63, 48, 2), (2, 48, 49, 4), (4, 49, 50, 6), (6, 50, 51, 8), (8, 51, 52, 10), (10, 52, 53, 12), (12, 53, 54, 14), (14, 54, 55, 16), (16, 55, 56, 18), (18, 56, 57, 20), (20, 57, 58, 22), (22, 58, 59, 24), (24, 59, 60, 26), (26, 60, 61, 28), (28, 61, 62, 30), (30, 62, 63, 0), (63, 64, 65, 48), (48, 65, 66, 49), (49, 66, 67, 50), (50, 67, 68, 51), (51, 68, 69, 52), (52, 69, 70, 53), (53, 70, 71, 54), (54, 71, 72, 55), (55, 72, 73, 56), (56, 73, 74, 57), (57, 74, 75, 58), (58, 75, 76, 59), (59, 76, 77, 60), (60, 77, 78, 61), (61, 78, 79, 62), (62, 79, 64, 63), (47, 143, 142, 96), (46, 141, 140, 97), (45, 139, 138, 98), (44, 137, 136, 99), (43, 135, 134, 100), (42, 133, 132, 101), (41, 131, 130, 102), (40, 129, 128, 103), (39, 127, 126, 104), (38, 125, 124, 105), (37, 123, 122, 106), (36, 121, 120, 107), (35, 119, 118, 108), (34, 117, 116, 109), (33, 115, 114, 110), (32, 113, 112, 111), (1, 80, 112, 113), (3, 81, 114, 115), (5, 82, 116, 117), (7, 83, 118, 119), (9, 84, 120, 121), (11, 85, 122, 123), (13, 86, 124, 125), (15, 87, 126, 127), (17, 88, 128, 129), (19, 89, 130, 131), (21, 90, 132, 133), (23, 91, 134, 135), (25, 92, 136, 137), (27, 93, 138, 139), (29, 94, 140, 141), (31, 95, 142, 143), (80, 3, 115, 112), (81, 5, 117, 114), (82, 7, 119, 116), (83, 9, 121, 118), (84, 11, 123, 120), (85, 13, 125, 122), (86, 15, 127, 124), (87, 17, 129, 126), (88, 19, 131, 128), (89, 21, 133, 130), (90, 23, 135, 132), (91, 25, 137, 134), (92, 27, 139, 136), (93, 29, 141, 138), (94, 31, 143, 140), (95, 1, 113, 142), (158, 159, 191, 190), (1, 95, 174, 145), (7, 82, 148, 151), (85, 11, 155, 154), (9, 83, 150, 153), (86, 13, 157, 156), (11, 84, 152, 155), (87, 15, 159, 158), (13, 85, 154, 157), (88, 17, 161, 160), (15, 86, 156, 159), (89, 19, 163, 162), (17, 87, 158, 161), (90, 21, 165, 164), (19, 88, 160, 163), (91, 23, 167, 166), (21, 89, 162, 165), (92, 25, 169, 168), (23, 90, 164, 167), (93, 27, 171, 170), (80, 1, 145, 144), (25, 91, 166, 169), (94, 29, 173, 172), (81, 3, 147, 146), (27, 92, 168, 171), (95, 31, 175, 174), (82, 5, 149, 148), (29, 93, 170, 173), (3, 80, 144, 147), (83, 7, 151, 150), (31, 94, 172, 175), (5, 81, 146, 149), (179, 176, 177, 206, 207, 204, 205, 202, 203, 200, 201, 198, 199, 196, 197, 194, 195, 192, 193, 190, 191, 188, 189, 186, 187, 184, 185, 182, 183, 180, 181, 178), (157, 154, 186, 189), (160, 161, 193, 192), (159, 156, 188, 191), (162, 163, 195, 194), (161, 158, 190, 193), (164, 165, 197, 196), (163, 160, 192, 195), (166, 167, 199, 198), (165, 162, 194, 197), (168, 169, 201, 200), (167, 164, 196, 199), (170, 171, 203, 202), (144, 145, 177, 176), (169, 166, 198, 201), (172, 173, 205, 204), (146, 147, 179, 178), (171, 168, 200, 203), (174, 175, 207, 206), (148, 149, 181, 180), (173, 170, 202, 205), (147, 144, 176, 179), (150, 151, 183, 182), (175, 172, 204, 207), (149, 146, 178, 181), (152, 153, 185, 184), (145, 174, 206, 177), (151, 148, 180, 183), (154, 155, 187, 186), (153, 150, 182, 185), (156, 157, 189, 188), (155, 152, 184, 187)])
me_cylinder_003.materials.append(mat_material_004)
me_cylinder_003.use_remesh_preserve_volume = False
me_cylinder_003.use_remesh_preserve_attributes = False
me_cylinder_003.use_mirror_vertex_groups = False
me_cylinder_003.update()
me_cylinder_002 = bpy.data.meshes.new('Cylinder.002')
me_cylinder_002.from_pydata([(0.0, -0.01779, 0.02099), (0.0, -0.01779, 0.0), (-0.01541, -0.008897, 0.02099), (-0.01541, -0.008897, 0.0), (-0.01541, 0.008897, 0.02099), (-0.01541, 0.008897, 0.0), (0.0, 0.01779, 0.02099), (0.0, 0.01779, 0.0), (0.01541, 0.008897, 0.02099), (0.01541, 0.008897, 0.0), (0.01541, -0.008897, 0.02099), (0.01541, -0.008897, 0.0), (0.0, -0.01779, 0.02099), (-0.01541, -0.008897, 0.02099), (-0.01541, 0.008897, 0.02099), (0.0, 0.01779, 0.02099), (0.01541, 0.008897, 0.02099), (0.01541, -0.008897, 0.02099), (0.0, -0.007591, 0.02899), (-0.006574, -0.003795, 0.02899), (-0.006574, 0.003795, 0.02899), (0.0, 0.007591, 0.02899), (0.006574, 0.003795, 0.02899), (0.006574, -0.003795, 0.02899)], [], [(0, 1, 3, 2), (2, 3, 5, 4), (4, 5, 7, 6), (6, 7, 9, 8), (8, 9, 11, 10), (10, 11, 1, 0), (2, 4, 14, 13), (16, 17, 23, 22), (8, 10, 17, 16), (0, 2, 13, 12), (4, 6, 15, 14), (10, 0, 12, 17), (6, 8, 16, 15), (18, 19, 20, 21, 22, 23), (14, 15, 21, 20), (12, 13, 19, 18), (17, 12, 18, 23), (15, 16, 22, 21), (13, 14, 20, 19)])
me_cylinder_002.polygons.foreach_set('use_smooth', [True] * 19)
me_cylinder_002.materials.append(mat_material_008)
me_cylinder_002.use_remesh_preserve_volume = False
me_cylinder_002.use_remesh_preserve_attributes = False
me_cylinder_002.use_mirror_vertex_groups = False
me_cylinder_002.update()
me_cylinder = bpy.data.meshes.new('Cylinder')
me_cylinder.from_pydata([(0.0, -0.01779, 0.04384), (0.0, -0.01779, 0.0), (-0.01541, -0.008897, 0.04384), (-0.01541, -0.008897, 0.0), (-0.01541, 0.008897, 0.04384), (-0.01541, 0.008897, 0.0), (1.556e-09, 0.01779, 0.04384), (0.0, 0.01779, 0.0), (0.01541, 0.008897, 0.04384), (0.01541, 0.008897, 0.0), (0.01541, -0.008897, 0.04384), (0.01541, -0.008897, 0.0), (0.0, -0.01779, 0.04384), (-0.01541, -0.008897, 0.04384), (-0.01541, 0.008897, 0.04384), (1.556e-09, 0.01779, 0.04384), (0.01541, 0.008897, 0.04384), (0.01541, -0.008897, 0.04384), (2.027e-10, -0.007591, 0.05183), (-0.006574, -0.003795, 0.05183), (-0.006574, 0.003795, 0.05183), (8.663e-10, 0.007591, 0.05183), (0.006574, 0.003795, 0.05183), (0.006574, -0.003795, 0.05183)], [], [(0, 1, 3, 2), (2, 3, 5, 4), (4, 5, 7, 6), (6, 7, 9, 8), (8, 9, 11, 10), (10, 11, 1, 0), (2, 4, 14, 13), (16, 17, 23, 22), (8, 10, 17, 16), (0, 2, 13, 12), (4, 6, 15, 14), (10, 0, 12, 17), (6, 8, 16, 15), (18, 19, 20, 21, 22, 23), (14, 15, 21, 20), (12, 13, 19, 18), (17, 12, 18, 23), (15, 16, 22, 21), (13, 14, 20, 19)])
me_cylinder.polygons.foreach_set('use_smooth', [True] * 19)
me_cylinder.materials.append(mat_material)
me_cylinder.use_remesh_preserve_volume = False
me_cylinder.use_remesh_preserve_attributes = False
me_cylinder.use_mirror_vertex_groups = False
me_cylinder.update()

# ---- objects
ob_torus_001 = bpy.data.objects.new('Torus.001', me_torus_001)
ob_torus = bpy.data.objects.new('Torus', me_torus)
ob_plane = bpy.data.objects.new('Plane', me_plane)
ob_lamp = bpy.data.objects.new('Lamp', light_lamp)
ob_camera = bpy.data.objects.new('Camera', cam_camera)
ob_cylinder = bpy.data.objects.new('Cylinder', me_cylinder_001)
ob_circle = bpy.data.objects.new('Circle', me_circle_001)
ob_cylinder_001 = bpy.data.objects.new('Cylinder.001', me_cylinder_003)
ob_cylinder_003 = bpy.data.objects.new('Cylinder.003', me_cylinder_002)
ob_cylinder_002 = bpy.data.objects.new('Cylinder.002', me_cylinder)

# ---- transforms, parenting, visibility, modifiers, constraints
ob_torus_001.location = (0.01757, 0.07817, -0.1587)
ob_torus_001.lineart.crease_threshold = 0.0
_vg = ob_torus_001.vertex_groups.new(name='Group')
_m = ob_torus_001.modifiers.new('Solidify', 'SOLIDIFY')
_m.thickness = -0.019
_m.nonmanifold_thickness_mode = 'FIXED'
_m.nonmanifold_merge_threshold = 0.0003
_m = ob_torus_001.modifiers.new('Subsurf', 'SUBSURF')
_m.uv_smooth = 'PRESERVE_CORNERS'
_m.levels = 0
_m.render_levels = 3
_m.show_only_control_edges = False
_m = ob_torus_001.modifiers.new('ParticleSystem 1', 'PARTICLE_SYSTEM')
ob_torus.location = (0.0, 0.0, 0.2493)
ob_torus.lineart.crease_threshold = 0.0
_m = ob_torus.modifiers.new('Subsurf', 'SUBSURF')
_m.uv_smooth = 'PRESERVE_CORNERS'
_m.levels = 3
_m.render_levels = 3
_m.show_only_control_edges = False
ob_plane.location = (0.0, 0.0, 0.0)
ob_plane.scale = (8.008, 8.008, 8.008)
ob_plane.lineart.crease_threshold = 0.0
ob_lamp.location = (0.09259, 0.2409, 6.871)
ob_lamp.rotation_euler = (0.6503, 0.05522, 1.866)
ob_lamp.lock_rotations_4d = False
ob_lamp.empty_display_type = 'ARROWS'
ob_lamp.color = (0.0, 0.0, 0.0, 0.0)
ob_lamp.lineart.crease_threshold = 0.0
ob_camera.location = (7.481, -6.508, 5.344)
ob_camera.rotation_euler = (1.109, 0.0, 0.8149)
ob_camera.lock_rotations_4d = False
ob_camera.empty_display_type = 'ARROWS'
ob_camera.color = (0.0, 0.0, 0.0, 0.0)
ob_camera.display_type = 'WIRE'
ob_camera.lineart.crease_threshold = 0.0
ob_cylinder.location = (2.003, 3.363, 0.9341)
ob_cylinder.lineart.crease_threshold = 0.0
_m = ob_cylinder.modifiers.new('Subsurf', 'SUBSURF')
_m.uv_smooth = 'PRESERVE_CORNERS'
_m.quality = 2
_m.levels = 2
_m.show_only_control_edges = False
ob_circle.location = (-5.687, 3.565, 0.7247)
ob_circle.lineart.crease_threshold = 0.0
_m = ob_circle.modifiers.new('Solidify', 'SOLIDIFY')
_m.thickness = 0.011
_m.nonmanifold_thickness_mode = 'FIXED'
_m.nonmanifold_merge_threshold = 0.0003
_m = ob_circle.modifiers.new('Subsurf', 'SUBSURF')
_m.uv_smooth = 'PRESERVE_CORNERS'
_m.quality = 2
_m.levels = 2
_m.show_only_control_edges = False
ob_cylinder_001.location = (-0.2576, -0.01481, -2.171)
ob_cylinder_001.scale = (2.899, 2.899, 2.899)
ob_cylinder_001.lineart.crease_threshold = 0.0
_m = ob_cylinder_001.modifiers.new('Subsurf', 'SUBSURF')
_m.uv_smooth = 'PRESERVE_CORNERS'
_m.quality = 2
_m.levels = 3
_m.show_only_control_edges = False
ob_cylinder_003.location = (0.5398, -0.04258, 0.9539)
ob_cylinder_003.lineart.crease_threshold = 0.0
_m = ob_cylinder_003.modifiers.new('Mirror', 'MIRROR')
_m.use_axis = (True, False, True)
_m.use_clip = True
ob_cylinder_002.location = (0.4579, 0.07174, 0.9809)
ob_cylinder_002.lineart.crease_threshold = 0.0
_m = ob_cylinder_002.modifiers.new('Mirror', 'MIRROR')
_m.use_axis = (True, False, True)
_m.use_clip = True

# ---- collection membership
col_collection_1.objects.link(ob_torus_001)
col_collection_1.objects.link(ob_torus)
col_collection_1.objects.link(ob_plane)
col_collection_1.objects.link(ob_lamp)
col_collection_1.objects.link(ob_camera)
col_collection_2.objects.link(ob_cylinder)
col_collection_3.objects.link(ob_circle)
col_collection_3.objects.link(ob_cylinder_001)
col_collection_4.objects.link(ob_cylinder_003)
col_collection_4.objects.link(ob_cylinder_002)

# ---- scene / render settings (as saved in the file)
scene.camera = ob_camera
scene.frame_start = 1; scene.frame_end = 250; scene.frame_set(1)
scene.render.engine = 'CYCLES'
scene.render.resolution_percentage = 50
scene.render.dither_intensity = 0.0
scene.cycles.use_denoising = False
scene.cycles.samples = 128
scene.cycles.sampling_pattern = 'TABULATED_SOBOL'
scene.cycles.use_adaptive_sampling = False
scene.cycles.use_light_tree = False
scene.cycles.blur_glossy = 0.0
scene.cycles.sample_clamp_indirect = 0.0
scene.view_settings.view_transform = 'Standard'
bpy.context.view_layer.update()
